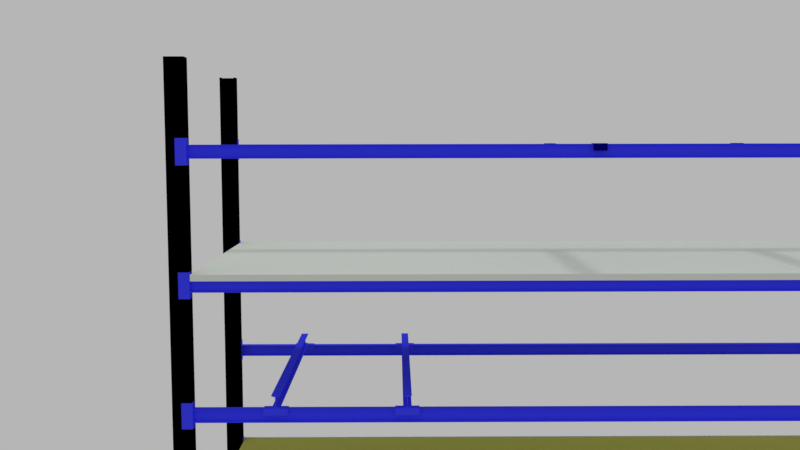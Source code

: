 # Source: PR350.blend  (saved by Blender 2.79.0; exported with 4.5.12 LTS)
import bpy
from mathutils import Matrix  # noqa: F401  (used for matrix-valued properties, if any)

bpy.ops.wm.read_factory_settings(use_empty=True)
scene = bpy.context.scene
scene.name = 'Scene'

# ---- collections
col_collection_1 = bpy.data.collections.new('Collection 1'); scene.collection.children.link(col_collection_1)
col_collection_3 = bpy.data.collections.new('Collection 3'); scene.collection.children.link(col_collection_3)

# ---- materials (node trees are filled in below, after node groups)
mat_material_000 = bpy.data.materials.new('Material.000')
mat_material_000.alpha_threshold = 0.0
mat_material_000.diffuse_color = (1.0, 1.0, 1.0, 1.0)
mat_material_000.roughness = 0.5
mat_material_000.line_color = (0.0, 0.0, 0.0, 1.0)
mat_material_007 = bpy.data.materials.new('Material.007')
mat_material_007.alpha_threshold = 0.0
mat_material_007.roughness = 0.5
mat_material_001 = bpy.data.materials.new('Material.001')
mat_material_001.alpha_threshold = 0.0
mat_material_001.roughness = 0.5
mat_material = bpy.data.materials.new('Material')
mat_material.alpha_threshold = 0.0
mat_material.roughness = 0.5
mat_material_002 = bpy.data.materials.new('Material.002')
mat_material_002.alpha_threshold = 0.0
mat_material_002.roughness = 0.5
mat_material_005 = bpy.data.materials.new('Material.005')
mat_material_005.alpha_threshold = 0.0
mat_material_005.roughness = 0.5
mat_material_003 = bpy.data.materials.new('Material.003')
mat_material_003.alpha_threshold = 0.0
mat_material_003.roughness = 0.5

# ---- material node trees
mat_material_000.use_nodes = True; mat_material_000.node_tree.nodes.clear()
_N = mat_material_000.node_tree.nodes; _L = mat_material_000.node_tree.links
n0 = _N.new('ShaderNodeOutputMaterial'); n0.name = 'Material Output'; n0.location = (300, 300)
n1 = _N.new('ShaderNodeBsdfDiffuse'); n1.name = 'Diffuse BSDF'; n1.location = (10, 300)
n1.inputs[0].default_value = (0.0, 0.0, 0.0, 1.0)
_L.new(n1.outputs[0], n0.inputs[0])
n0.is_active_output = True
mat_material_007.use_nodes = True; mat_material_007.node_tree.nodes.clear()
_N = mat_material_007.node_tree.nodes; _L = mat_material_007.node_tree.links
n0 = _N.new('ShaderNodeOutputMaterial'); n0.name = 'Material Output'; n0.location = (300, 300)
n1 = _N.new('ShaderNodeBsdfDiffuse'); n1.name = 'Diffuse BSDF'; n1.location = (10, 300)
n1.inputs[0].default_value = (0.3757, 0.3724, 0.07652, 1.0)
n1.inputs[1].default_value = 0.5
_L.new(n1.outputs[0], n0.inputs[0])
n0.is_active_output = True
mat_material_001.use_nodes = True; mat_material_001.node_tree.nodes.clear()
_N = mat_material_001.node_tree.nodes; _L = mat_material_001.node_tree.links
n0 = _N.new('ShaderNodeOutputMaterial'); n0.name = 'Material Output'; n0.location = (300, 300)
n1 = _N.new('ShaderNodeBsdfDiffuse'); n1.name = 'Diffuse BSDF'; n1.location = (10, 300)
n1.inputs[0].default_value = (0.7522, 0.7874, 0.718, 1.0)
_L.new(n1.outputs[0], n0.inputs[0])
n0.is_active_output = True
mat_material.use_nodes = True; mat_material.node_tree.nodes.clear()
_N = mat_material.node_tree.nodes; _L = mat_material.node_tree.links
n0 = _N.new('ShaderNodeOutputMaterial'); n0.name = 'Material Output'; n0.location = (300, 300)
n1 = _N.new('ShaderNodeBsdfDiffuse'); n1.name = 'Diffuse BSDF'; n1.location = (10, 300)
n1.inputs[0].default_value = (0.05179, 0.05772, 1.0, 1.0)
_L.new(n1.outputs[0], n0.inputs[0])
n0.is_active_output = True
mat_material_002.use_nodes = True; mat_material_002.node_tree.nodes.clear()
_N = mat_material_002.node_tree.nodes; _L = mat_material_002.node_tree.links
n0 = _N.new('ShaderNodeOutputMaterial'); n0.name = 'Material Output'; n0.location = (300, 300)
n1 = _N.new('ShaderNodeBsdfDiffuse'); n1.name = 'Diffuse BSDF'; n1.location = (10, 300)
n1.inputs[0].default_value = (0.001661, 0.0, 0.1845, 1.0)
_L.new(n1.outputs[0], n0.inputs[0])
n0.is_active_output = True
mat_material_005.use_nodes = True; mat_material_005.node_tree.nodes.clear()
_N = mat_material_005.node_tree.nodes; _L = mat_material_005.node_tree.links
n0 = _N.new('ShaderNodeOutputMaterial'); n0.name = 'Material Output'; n0.location = (300, 300)
n1 = _N.new('ShaderNodeBsdfDiffuse'); n1.name = 'Diffuse BSDF'; n1.location = (10, 300)
n1.inputs[0].default_value = (0.05179, 0.05772, 1.0, 1.0)
_L.new(n1.outputs[0], n0.inputs[0])
n0.is_active_output = True
mat_material_003.use_nodes = True; mat_material_003.node_tree.nodes.clear()
_N = mat_material_003.node_tree.nodes; _L = mat_material_003.node_tree.links
n0 = _N.new('ShaderNodeOutputMaterial'); n0.name = 'Material Output'; n0.location = (300, 300)
n1 = _N.new('ShaderNodeBsdfDiffuse'); n1.name = 'Diffuse BSDF'; n1.location = (10, 300)
n1.inputs[0].default_value = (0.05179, 0.05772, 1.0, 1.0)
_L.new(n1.outputs[0], n0.inputs[0])
n0.is_active_output = True

# ---- world
world_world = bpy.data.worlds.new('World'); scene.world = world_world
world_world.color = (0.4672, 0.4672, 0.4672)
world_world.use_sun_shadow = False
world_world.sun_shadow_jitter_overblur = 0.0
world_world.cycles.sampling_method = 'MANUAL'

# ---- cameras
cam_camera = bpy.data.cameras.new('Camera')
cam_camera.clip_end = 100.0
cam_camera.lens = 35.0
cam_camera.sensor_width = 32.0
cam_camera.sensor_height = 18.0
cam_camera.ortho_scale = 7.314
cam_camera.dof.focus_distance = 0.0

# ---- lights
light_lamp = bpy.data.lights.new('Lamp', 'SUN')
light_lamp.color = (0.7353, 0.7874, 0.7641)
light_lamp.transmission_factor = 0.0
light_lamp.cutoff_distance = 30.0
light_lamp.angle = 0.1993
light_lamp.energy = 1.0
light_lamp.shadow_buffer_clip_start = 1.001
light_lamp.shadow_soft_size = 0.1
light_lamp.shadow_cascade_max_distance = 1000.0

# ---- meshes
me_plane_003 = bpy.data.meshes.new('Plane.003')
me_plane_003.from_pydata([(-0.8738, -1.002, 0.0), (-0.2236, -1.002, 0.0), (-0.8738, 0.8752, 0.0), (-0.2236, 0.8752, 0.0), (-0.8738, 0.8752, 0.1), (-0.8738, -1.002, 0.1), (-0.2236, -1.002, 0.1), (-0.2236, 0.8752, 0.1), (-0.3236, -1.002, 0.0), (-0.3236, 0.8752, 0.0), (-0.3236, -1.002, 0.1), (-0.3236, 0.8752, 0.1), (-0.3236, -1.002, 0.4904), (-0.2236, -1.002, 0.4904), (-0.2236, 0.8752, 0.4904), (-0.3236, 0.8752, 0.4904)], [], [(8, 9, 3, 1), (6, 7, 14, 13), (9, 2, 4, 11), (8, 1, 6, 10), (1, 3, 7, 6), (2, 0, 5, 4), (0, 8, 10, 5), (3, 9, 11, 7), (5, 10, 11, 4), (0, 2, 9, 8), (12, 13, 14, 15), (7, 11, 15, 14), (11, 10, 12, 15), (10, 6, 13, 12)])
me_plane_003.use_remesh_preserve_volume = False
me_plane_003.use_remesh_preserve_attributes = False
me_plane_003.use_mirror_vertex_groups = False
me_plane_003.update()
me_cube_012 = bpy.data.meshes.new('Cube.012')
me_cube_012.from_pydata([(6.28, -2.356, -1.0), (14.95, -2.356, -1.0), (14.95, -3.47, -1.0), (6.28, -3.47, -1.0), (6.28, -2.356, 2.852), (14.95, -2.356, 2.852), (14.95, -3.47, 2.852), (6.28, -3.47, 2.852), (7.693, -2.356, -1.0), (7.693, -3.47, -1.0), (7.693, -2.356, 2.852), (7.693, -3.47, 2.852), (6.28, 7.264, 2.852), (6.28, 7.264, -1.0), (7.693, 7.264, 2.852), (7.693, 7.264, -1.0), (6.28, 8.425, -1.0), (6.28, 8.425, 2.852), (7.693, 8.425, 2.852), (14.95, 7.218, -1.0), (14.95, 7.218, -1.0), (14.87, 8.425, 2.852), (14.87, 7.264, 2.852), (7.693, 8.425, -1.0), (14.87, 8.425, -1.0), (179.3, -2.356, -1.0), (170.6, -2.356, -1.0), (170.6, -3.47, -1.0), (179.3, -3.47, -1.0), (179.3, -2.356, 2.852), (170.6, -2.356, 2.852), (170.6, -3.47, 2.852), (179.3, -3.47, 2.852), (177.8, -2.356, -1.0), (177.8, -3.47, -1.0), (177.8, -2.356, 2.852), (177.8, -3.47, 2.852), (179.3, 7.264, 2.852), (179.3, 7.264, -1.0), (177.8, 7.264, 2.852), (177.8, 7.264, -1.0), (179.3, 8.425, -1.0), (179.3, 8.425, 2.852), (177.8, 8.425, 2.852), (170.6, 7.218, -1.0), (170.6, 7.218, -1.0), (170.7, 8.425, 2.852), (170.7, 7.264, 2.852), (177.8, 8.425, -1.0), (170.7, 8.425, -1.0)], [(1, 19), (19, 20), (26, 44), (44, 45)], [(8, 1, 2, 9), (10, 11, 6, 5), (8, 10, 5, 1), (1, 5, 6, 2), (9, 11, 7, 3), (4, 0, 3, 7), (2, 6, 11, 9), (4, 7, 11, 10), (0, 8, 9, 3), (10, 8, 15, 14), (8, 0, 13, 15), (4, 10, 14, 12), (0, 4, 12, 13), (12, 17, 16, 13), (20, 15, 14, 22), (21, 24, 23, 18), (18, 23, 16, 17), (14, 22, 21, 18), (14, 18, 17, 12), (19, 15, 23, 24), (15, 13, 16, 23), (21, 22, 19, 24), (33, 34, 27, 26), (35, 30, 31, 36), (33, 26, 30, 35), (26, 27, 31, 30), (34, 28, 32, 36), (29, 32, 28, 25), (27, 34, 36, 31), (29, 35, 36, 32), (25, 28, 34, 33), (35, 39, 40, 33), (33, 40, 38, 25), (29, 37, 39, 35), (25, 38, 37, 29), (37, 38, 41, 42), (45, 47, 39, 40), (46, 43, 48, 49), (43, 42, 41, 48), (39, 43, 46, 47), (39, 37, 42, 43), (44, 49, 48, 40), (40, 48, 41, 38), (46, 49, 44, 47)])
_ca = me_cube_012.color_attributes.new('Col', 'BYTE_COLOR', 'CORNER')
_ca.data.foreach_set('color', [1.0, 1.0, 1.0, 1.0, 1.0, 1.0, 1.0, 1.0, 1.0, 1.0, 1.0, 1.0, 1.0, 1.0, 1.0, 1.0, 1.0, 1.0, 1.0, 1.0, 1.0, 1.0, 1.0, 1.0, 1.0, 1.0, 1.0, 1.0, 1.0, 1.0, 1.0, 1.0, 1.0, 1.0, 1.0, 1.0, 1.0, 1.0, 1.0, 1.0, 1.0, 1.0, 1.0, 1.0, 1.0, 1.0, 1.0, 1.0, 1.0, 1.0, 1.0, 1.0, 1.0, 1.0, 1.0, 1.0, 1.0, 1.0, 1.0, 1.0, 1.0, 1.0, 1.0, 1.0, 1.0, 1.0, 1.0, 1.0, 1.0, 1.0, 1.0, 1.0, 1.0, 1.0, 1.0, 1.0, 1.0, 1.0, 1.0, 1.0, 1.0, 1.0, 1.0, 1.0, 1.0, 1.0, 1.0, 1.0, 1.0, 1.0, 1.0, 1.0, 1.0, 1.0, 1.0, 1.0, 1.0, 1.0, 1.0, 1.0, 1.0, 1.0, 1.0, 1.0, 1.0, 1.0, 1.0, 1.0, 1.0, 1.0, 1.0, 1.0, 1.0, 1.0, 1.0, 1.0, 1.0, 1.0, 1.0, 1.0, 1.0, 1.0, 1.0, 1.0, 1.0, 1.0, 1.0, 1.0, 1.0, 1.0, 1.0, 1.0, 1.0, 1.0, 1.0, 1.0, 1.0, 1.0, 1.0, 1.0, 1.0, 1.0, 1.0, 1.0, 1.0, 1.0, 1.0, 1.0, 1.0, 1.0, 1.0, 1.0, 1.0, 1.0, 1.0, 1.0, 1.0, 1.0, 1.0, 1.0, 1.0, 1.0, 1.0, 1.0, 1.0, 1.0, 1.0, 1.0, 1.0, 1.0, 1.0, 1.0, 1.0, 1.0, 1.0, 1.0, 1.0, 1.0, 1.0, 1.0, 1.0, 1.0, 1.0, 1.0, 1.0, 1.0, 1.0, 1.0, 1.0, 1.0, 1.0, 1.0, 1.0, 1.0, 1.0, 1.0, 1.0, 1.0, 1.0, 1.0, 1.0, 1.0, 1.0, 1.0, 1.0, 1.0, 1.0, 1.0, 1.0, 1.0, 1.0, 1.0, 1.0, 1.0, 1.0, 1.0, 1.0, 1.0, 1.0, 1.0, 1.0, 1.0, 1.0, 1.0, 1.0, 1.0, 1.0, 1.0, 1.0, 1.0, 1.0, 1.0, 1.0, 1.0, 1.0, 1.0, 1.0, 1.0, 1.0, 1.0, 1.0, 1.0, 1.0, 1.0, 1.0, 1.0, 1.0, 1.0, 1.0, 1.0, 1.0, 1.0, 1.0, 1.0, 1.0, 1.0, 1.0, 1.0, 1.0, 1.0, 1.0, 1.0, 1.0, 1.0, 1.0, 1.0, 1.0, 1.0, 1.0, 1.0, 1.0, 1.0, 1.0, 1.0, 1.0, 1.0, 1.0, 1.0, 1.0, 1.0, 1.0, 1.0, 1.0, 1.0, 1.0, 1.0, 1.0, 1.0, 1.0, 1.0, 1.0, 1.0, 1.0, 1.0, 1.0, 1.0, 1.0, 1.0, 1.0, 1.0, 1.0, 1.0, 1.0, 1.0, 1.0, 1.0, 1.0, 1.0, 1.0, 1.0, 1.0, 1.0, 1.0, 1.0, 1.0, 1.0, 1.0, 1.0, 1.0, 1.0, 1.0, 1.0, 1.0, 1.0, 1.0, 1.0, 1.0, 1.0, 1.0, 1.0, 1.0, 1.0, 1.0, 1.0, 1.0, 1.0, 1.0, 1.0, 1.0, 1.0, 1.0, 1.0, 1.0, 1.0, 1.0, 1.0, 1.0, 1.0, 1.0, 1.0, 1.0, 1.0, 1.0, 1.0, 1.0, 1.0, 1.0, 1.0, 1.0, 1.0, 1.0, 1.0, 1.0, 1.0, 1.0, 1.0, 1.0, 1.0, 1.0, 1.0, 1.0, 1.0, 1.0, 1.0, 1.0, 1.0, 1.0, 1.0, 1.0, 1.0, 1.0, 1.0, 1.0, 1.0, 1.0, 1.0, 1.0, 1.0, 1.0, 1.0, 1.0, 1.0, 1.0, 1.0, 1.0, 1.0, 1.0, 1.0, 1.0, 1.0, 1.0, 1.0, 1.0, 1.0, 1.0, 1.0, 1.0, 1.0, 1.0, 1.0, 1.0, 1.0, 1.0, 1.0, 1.0, 1.0, 1.0, 1.0, 1.0, 1.0, 1.0, 1.0, 1.0, 1.0, 1.0, 1.0, 1.0, 1.0, 1.0, 1.0, 1.0, 1.0, 1.0, 1.0, 1.0, 1.0, 1.0, 1.0, 1.0, 1.0, 1.0, 1.0, 1.0, 1.0, 1.0, 1.0, 1.0, 1.0, 1.0, 1.0, 1.0, 1.0, 1.0, 1.0, 1.0, 1.0, 1.0, 1.0, 1.0, 1.0, 1.0, 1.0, 1.0, 1.0, 1.0, 1.0, 1.0, 1.0, 1.0, 1.0, 1.0, 1.0, 1.0, 1.0, 1.0, 1.0, 1.0, 1.0, 1.0, 1.0, 1.0, 1.0, 1.0, 1.0, 1.0, 1.0, 1.0, 1.0, 1.0, 1.0, 1.0, 1.0, 1.0, 1.0, 1.0, 1.0, 1.0, 1.0, 1.0, 1.0, 1.0, 1.0, 1.0, 1.0, 1.0, 1.0, 1.0, 1.0, 1.0, 1.0, 1.0, 1.0, 1.0, 1.0, 1.0, 1.0, 1.0, 1.0, 1.0, 1.0, 1.0, 1.0, 1.0, 1.0, 1.0, 1.0, 1.0, 1.0, 1.0, 1.0, 1.0, 1.0, 1.0, 1.0, 1.0, 1.0, 1.0, 1.0, 1.0, 1.0, 1.0, 1.0, 1.0, 1.0, 1.0, 1.0, 1.0, 1.0, 1.0, 1.0, 1.0, 1.0, 1.0, 1.0, 1.0, 1.0, 1.0, 1.0, 1.0, 1.0, 1.0, 1.0, 1.0, 1.0, 1.0, 1.0, 1.0, 1.0, 1.0, 1.0, 1.0, 1.0, 1.0, 1.0, 1.0, 1.0, 1.0, 1.0, 1.0, 1.0, 1.0, 1.0, 1.0, 1.0, 1.0, 1.0, 1.0, 1.0, 1.0, 1.0, 1.0, 1.0, 1.0, 1.0, 1.0, 1.0, 1.0, 1.0, 1.0, 1.0, 1.0, 1.0, 1.0, 1.0, 1.0, 1.0, 1.0, 1.0, 1.0, 1.0, 1.0, 1.0, 1.0, 1.0, 1.0, 1.0, 1.0, 1.0, 1.0, 1.0, 1.0, 1.0, 1.0, 1.0, 1.0, 1.0, 1.0, 1.0, 1.0, 1.0, 1.0, 1.0, 1.0, 1.0, 1.0, 1.0, 1.0, 1.0, 1.0, 1.0, 1.0, 1.0, 1.0, 1.0, 1.0, 1.0, 1.0, 1.0, 1.0, 1.0, 1.0, 1.0, 1.0, 1.0, 1.0, 1.0, 1.0, 1.0, 1.0, 1.0, 1.0, 1.0, 1.0, 1.0, 1.0, 1.0, 1.0, 1.0, 1.0, 1.0, 1.0, 1.0, 1.0, 1.0, 1.0, 1.0, 1.0, 1.0, 1.0, 1.0, 1.0, 1.0, 1.0, 1.0, 1.0, 1.0, 1.0, 1.0, 1.0, 1.0, 1.0, 1.0, 1.0, 1.0, 1.0, 1.0, 1.0, 1.0, 1.0, 1.0, 1.0, 1.0, 1.0, 1.0])
me_cube_012.materials.append(mat_material_000)
me_cube_012.use_remesh_preserve_volume = False
me_cube_012.use_remesh_preserve_attributes = False
me_cube_012.use_mirror_vertex_groups = False
me_cube_012.update()
me_cube_014 = bpy.data.meshes.new('Cube.014')
me_cube_014.from_pydata([(-1.0, -1.0, -1.0), (-1.0, -1.0, 1.0), (-1.0, 1.0, -1.0), (-1.0, 1.0, 1.0), (1.0, -1.0, -1.0), (1.0, -1.0, 1.0), (1.0, 1.0, -1.0), (1.0, 1.0, 1.0)], [], [(0, 1, 3, 2), (2, 3, 7, 6), (6, 7, 5, 4), (4, 5, 1, 0), (2, 6, 4, 0), (7, 3, 1, 5)])
me_cube_014.materials.append(mat_material_007)
me_cube_014.use_remesh_preserve_volume = False
me_cube_014.use_remesh_preserve_attributes = False
me_cube_014.use_mirror_vertex_groups = False
me_cube_014.update()
me_cube_016 = bpy.data.meshes.new('Cube.016')
me_cube_016.from_pydata([(-1.035, -1.003, -1.0), (-1.035, -1.003, 1.0), (-1.035, 0.9785, -1.0), (-1.035, 0.9785, 1.0), (1.035, -1.003, -1.0), (1.035, -1.003, 1.0), (1.035, 0.9785, -1.0), (1.035, 0.9785, 1.0), (1.045, 0.9785, 1.0), (1.045, 0.9785, -1.0), (1.045, -1.003, -1.0), (1.045, -1.003, 1.0), (1.035, -1.003, -2.35), (1.035, 0.9785, -2.35), (1.045, -1.003, -2.35), (1.045, 0.9785, -2.35), (-1.045, 0.9785, -1.0), (-1.045, -1.003, -1.0), (-1.045, -1.003, 1.0), (-1.045, 0.9785, 1.0), (-1.035, 0.9785, -2.35), (-1.035, -1.003, -2.35), (-1.045, 0.9785, -2.35), (-1.045, -1.003, -2.35)], [], [(2, 0, 21, 20), (2, 3, 7, 6), (5, 4, 10, 11), (4, 5, 1, 0), (2, 6, 4, 0), (7, 3, 1, 5), (9, 8, 11, 10), (9, 10, 14, 15), (7, 5, 11, 8), (6, 7, 8, 9), (12, 13, 15, 14), (4, 6, 13, 12), (6, 9, 15, 13), (10, 4, 12, 14), (17, 18, 19, 16), (3, 2, 16, 19), (0, 1, 18, 17), (1, 3, 19, 18), (20, 21, 23, 22), (16, 2, 20, 22), (0, 17, 23, 21), (17, 16, 22, 23)])
me_cube_016.materials.append(mat_material_001)
me_cube_016.use_remesh_preserve_volume = False
me_cube_016.use_remesh_preserve_attributes = False
me_cube_016.use_mirror_vertex_groups = False
me_cube_016.update()
me_cube_018 = bpy.data.meshes.new('Cube.018')
me_cube_018.from_pydata([(1.0, -54.13, -15.34), (1.0, 2242.0, -15.34), (-1.0, 2242.0, -20.49), (-1.0, -54.13, -20.49), (12.96, -54.13, -19.35), (12.96, 2242.0, -19.35), (12.96, -54.13, -20.49), (12.96, 2242.0, -20.49), (-1.0, -54.13, -15.34), (-1.0, 2242.0, -15.34), (1.0, 2242.0, -20.49), (1.0, -54.13, -20.49), (-12.96, -54.13, -19.35), (-12.96, 2242.0, -19.35), (-12.96, -54.13, -20.49), (-12.96, 2242.0, -20.49), (1.0, -54.13, 15.34), (1.0, 2242.0, 15.34), (-1.0, 2242.0, 20.49), (1.0, 2242.0, 20.49), (1.0, -54.13, 20.49), (12.96, -54.13, 19.35), (12.96, 2242.0, 19.35), (12.96, -54.13, 20.49), (12.96, 2242.0, 20.49), (-1.0, -54.13, 15.34), (-1.0, 2242.0, 15.34), (-1.0, -54.13, 20.49), (-12.96, -54.13, 19.35), (-12.96, 2242.0, 19.35), (-12.96, -54.13, 20.49), (-12.96, 2242.0, 20.49), (-1.0, 2242.0, -40.41), (12.96, 2242.0, -40.41), (1.0, 2242.0, -40.41), (-12.96, 2242.0, -40.41), (-1.0, 2242.0, 40.41), (1.0, 2242.0, 40.41), (12.96, 2242.0, 40.41), (-12.96, 2242.0, 40.41), (12.96, 2276.0, -19.35), (12.96, 2276.0, -20.49), (12.96, 2276.0, 19.35), (12.96, 2276.0, 20.49), (12.96, 2276.0, -40.41), (12.96, 2276.0, 40.41), (-1.0, -54.13, -40.41), (12.96, -54.13, -40.41), (1.0, -54.13, -40.41), (1.0, -54.13, 40.41), (12.96, -54.13, 40.41), (-1.0, -54.13, 40.41), (-12.96, -54.13, 40.41), (12.96, -93.98, -19.35), (12.96, -93.98, -20.49), (12.96, -93.98, 19.35), (12.96, -93.98, 20.49), (12.96, -93.98, -40.41), (12.96, -93.98, 40.41), (-12.96, -54.13, -40.41), (10.96, -93.98, -40.41), (-12.96, -56.12, -40.41), (-1.0, -56.12, -40.41), (1.0, -56.12, -40.41), (10.96, -56.12, -40.41), (10.96, -93.98, 40.41), (10.96, -56.12, 40.41), (-12.96, -56.12, 40.41), (10.96, 2276.0, -40.41), (10.96, 2244.0, -40.41), (-12.96, 2244.0, -40.41), (10.96, 2276.0, 40.41), (-12.96, 2244.0, 40.41), (10.96, 2244.0, 40.41), (-842.1, -54.13, -15.34), (-842.1, 2242.0, -15.34), (-840.1, 2242.0, -20.49), (-840.1, -54.13, -20.49), (-854.1, -54.13, -19.35), (-854.1, 2242.0, -19.35), (-854.1, -54.13, -20.49), (-854.1, 2242.0, -20.49), (-840.1, -54.13, -15.34), (-840.1, 2242.0, -15.34), (-842.1, 2242.0, -20.49), (-842.1, -54.13, -20.49), (-828.2, -54.13, -19.35), (-828.2, 2242.0, -19.35), (-828.2, -54.13, -20.49), (-828.2, 2242.0, -20.49), (-842.1, -54.13, 15.34), (-842.1, 2242.0, 15.34), (-840.1, 2242.0, 20.49), (-842.1, 2242.0, 20.49), (-842.1, -54.13, 20.49), (-854.1, -54.13, 19.35), (-854.1, 2242.0, 19.35), (-854.1, -54.13, 20.49), (-854.1, 2242.0, 20.49), (-840.1, -54.13, 15.34), (-840.1, 2242.0, 15.34), (-840.1, -54.13, 20.49), (-828.2, -54.13, 19.35), (-828.2, 2242.0, 19.35), (-828.2, -54.13, 20.49), (-828.2, 2242.0, 20.49), (-840.1, 2242.0, -40.41), (-854.1, 2242.0, -40.41), (-842.1, 2242.0, -40.41), (-828.2, 2242.0, -40.41), (-840.1, 2242.0, 40.41), (-842.1, 2242.0, 40.41), (-854.1, 2242.0, 40.41), (-828.2, 2242.0, 40.41), (-854.1, 2276.0, -19.35), (-854.1, 2276.0, -20.49), (-854.1, 2276.0, 19.35), (-854.1, 2276.0, 20.49), (-854.1, 2276.0, -40.41), (-854.1, 2276.0, 40.41), (-840.1, -54.13, -40.41), (-854.1, -54.13, -40.41), (-842.1, -54.13, -40.41), (-842.1, -54.13, 40.41), (-854.1, -54.13, 40.41), (-840.1, -54.13, 40.41), (-828.2, -54.13, 40.41), (-854.1, -93.98, -19.35), (-854.1, -93.98, -20.49), (-854.1, -93.98, 19.35), (-854.1, -93.98, 20.49), (-854.1, -93.98, -40.41), (-854.1, -93.98, 40.41), (-828.2, -54.13, -40.41), (-852.1, -93.98, -40.41), (-828.2, -56.12, -40.41), (-840.1, -56.12, -40.41), (-842.1, -56.12, -40.41), (-852.1, -56.12, -40.41), (-852.1, -93.98, 40.41), (-852.1, -56.12, 40.41), (-828.2, -56.12, 40.41), (-852.1, 2276.0, -40.41), (-852.1, 2244.0, -40.41), (-828.2, 2244.0, -40.41), (-852.1, 2276.0, 40.41), (-828.2, 2244.0, 40.41), (-852.1, 2244.0, 40.41)], [], [(9, 1, 10, 2), (5, 4, 6, 7), (10, 1, 5, 7), (0, 11, 6, 4), (9, 13, 12, 8), (13, 15, 14, 12), (2, 15, 13, 9), (7, 6, 11, 3, 14, 15, 2, 10), (8, 12, 14, 3), (21, 16, 17, 22), (22, 24, 23, 21), (19, 24, 22, 17), (29, 28, 30, 31), (18, 26, 29, 31), (25, 27, 30, 28), (16, 20, 27, 25, 8, 3, 11, 0), (1, 9, 26, 17), (19, 17, 26, 18), (16, 21, 23, 20), (29, 26, 25, 28), (9, 8, 25, 26), (17, 16, 0, 1), (4, 5, 1, 0), (1, 5, 22, 17), (29, 13, 9, 26), (2, 15, 35, 32), (7, 10, 34, 33), (10, 2, 32, 34), (18, 31, 30, 27, 20, 23, 24, 19), (31, 18, 36, 39), (19, 24, 38, 37), (18, 19, 37, 36), (22, 5, 40, 42), (7, 33, 44, 41), (22, 42, 43, 24), (38, 24, 43, 45), (40, 5, 7, 41), (11, 6, 47, 48), (46, 3, 11, 48), (20, 27, 51, 49), (27, 30, 52, 51), (23, 20, 49, 50), (0, 16, 21, 4), (25, 8, 12, 28), (55, 21, 23, 56), (47, 6, 54, 57), (23, 50, 58, 56), (4, 21, 55, 53), (4, 53, 54, 6), (59, 14, 3, 46), (61, 59, 46, 62), (48, 63, 62, 46), (47, 64, 63, 48), (64, 47, 57, 60), (54, 53, 55, 56, 58, 65, 60, 57), (64, 60, 65, 66), (62, 63, 64, 66, 67, 61), (28, 12, 14, 59, 61, 67, 52, 30), (50, 49, 51, 52, 67, 66), (50, 66, 65, 58), (44, 68, 71, 45, 43, 42, 40, 41), (13, 29, 31, 39, 72, 70, 35, 15), (32, 35, 70, 69, 33, 34), (33, 69, 68, 44), (37, 38, 73, 72, 39, 36), (38, 45, 71, 73), (69, 70, 72, 73), (69, 73, 71, 68), (83, 76, 84, 75), (79, 81, 80, 78), (84, 81, 79, 75), (74, 78, 80, 85), (83, 82, 86, 87), (87, 86, 88, 89), (76, 83, 87, 89), (81, 84, 76, 89, 88, 77, 85, 80), (82, 77, 88, 86), (95, 96, 91, 90), (96, 95, 97, 98), (93, 91, 96, 98), (103, 105, 104, 102), (92, 105, 103, 100), (99, 102, 104, 101), (90, 74, 85, 77, 82, 99, 101, 94), (75, 91, 100, 83), (93, 92, 100, 91), (90, 94, 97, 95), (103, 102, 99, 100), (83, 100, 99, 82), (91, 75, 74, 90), (78, 74, 75, 79), (75, 91, 96, 79), (103, 100, 83, 87), (76, 106, 109, 89), (81, 107, 108, 84), (84, 108, 106, 76), (92, 93, 98, 97, 94, 101, 104, 105), (105, 113, 110, 92), (93, 111, 112, 98), (92, 110, 111, 93), (96, 116, 114, 79), (81, 115, 118, 107), (96, 98, 117, 116), (112, 119, 117, 98), (114, 115, 81, 79), (85, 122, 121, 80), (120, 122, 85, 77), (94, 123, 125, 101), (101, 125, 126, 104), (97, 124, 123, 94), (74, 78, 95, 90), (99, 102, 86, 82), (129, 130, 97, 95), (121, 131, 128, 80), (97, 130, 132, 124), (78, 127, 129, 95), (78, 80, 128, 127), (133, 120, 77, 88), (135, 136, 120, 133), (122, 120, 136, 137), (121, 122, 137, 138), (138, 134, 131, 121), (128, 131, 134, 139, 132, 130, 129, 127), (138, 140, 139, 134), (136, 135, 141, 140, 138, 137), (102, 104, 126, 141, 135, 133, 88, 86), (124, 140, 141, 126, 125, 123), (124, 132, 139, 140), (118, 115, 114, 116, 117, 119, 145, 142), (87, 89, 109, 144, 146, 113, 105, 103), (106, 108, 107, 143, 144, 109), (107, 118, 142, 143), (111, 110, 113, 146, 147, 112), (112, 147, 145, 119), (143, 147, 146, 144), (143, 142, 145, 147)])
me_cube_018.materials.append(mat_material)
me_cube_018.use_remesh_preserve_volume = False
me_cube_018.use_remesh_preserve_attributes = False
me_cube_018.use_mirror_vertex_groups = False
me_cube_018.update()
me_cube_001 = bpy.data.meshes.new('Cube.001')
me_cube_001.from_pydata([(421.6, -1145.0, -15.34), (421.6, 1151.0, -15.34), (419.6, 1151.0, -20.49), (419.6, -1145.0, -20.49), (433.5, -1145.0, -19.35), (433.5, 1151.0, -19.35), (433.5, -1145.0, -20.49), (433.5, 1151.0, -20.49), (419.6, -1145.0, -15.34), (419.6, 1151.0, -15.34), (421.6, 1151.0, -20.49), (421.6, -1145.0, -20.49), (407.6, -1145.0, -19.35), (407.6, 1151.0, -19.35), (407.6, -1145.0, -20.49), (407.6, 1151.0, -20.49), (421.6, -1145.0, 15.34), (421.6, 1151.0, 15.34), (419.6, 1151.0, 20.49), (421.6, 1151.0, 20.49), (421.6, -1145.0, 20.49), (433.5, -1145.0, 19.35), (433.5, 1151.0, 19.35), (433.5, -1145.0, 20.49), (433.5, 1151.0, 20.49), (419.6, -1145.0, 15.34), (419.6, 1151.0, 15.34), (419.6, -1145.0, 20.49), (407.6, -1145.0, 19.35), (407.6, 1151.0, 19.35), (407.6, -1145.0, 20.49), (407.6, 1151.0, 20.49), (419.6, 1151.0, -40.41), (433.5, 1151.0, -40.41), (421.6, 1151.0, -40.41), (407.6, 1151.0, -40.41), (419.6, 1151.0, 40.41), (421.6, 1151.0, 40.41), (433.5, 1151.0, 40.41), (407.6, 1151.0, 40.41), (433.5, 1185.0, -19.35), (433.5, 1185.0, -20.49), (433.5, 1185.0, 19.35), (433.5, 1185.0, 20.49), (433.5, 1185.0, -40.41), (433.5, 1185.0, 40.41), (419.6, -1145.0, -40.41), (433.5, -1145.0, -40.41), (421.6, -1145.0, -40.41), (421.6, -1145.0, 40.41), (433.5, -1145.0, 40.41), (419.6, -1145.0, 40.41), (407.6, -1145.0, 40.41), (433.5, -1185.0, -19.35), (433.5, -1185.0, -20.49), (433.5, -1185.0, 19.35), (433.5, -1185.0, 20.49), (433.5, -1185.0, -40.41), (433.5, -1185.0, 40.41), (407.6, -1145.0, -40.41), (431.5, -1185.0, -40.41), (407.6, -1147.0, -40.41), (419.6, -1147.0, -40.41), (421.6, -1147.0, -40.41), (431.5, -1147.0, -40.41), (431.5, -1185.0, 40.41), (431.5, -1147.0, 40.41), (407.6, -1147.0, 40.41), (431.5, 1185.0, -40.41), (431.5, 1153.0, -40.41), (407.6, 1153.0, -40.41), (431.5, 1185.0, 40.41), (407.6, 1153.0, 40.41), (431.5, 1153.0, 40.41), (-421.6, -1145.0, -15.34), (-421.6, 1151.0, -15.34), (-419.6, 1151.0, -20.49), (-419.6, -1145.0, -20.49), (-433.5, -1145.0, -19.35), (-433.5, 1151.0, -19.35), (-433.5, -1145.0, -20.49), (-433.5, 1151.0, -20.49), (-419.6, -1145.0, -15.34), (-419.6, 1151.0, -15.34), (-421.6, 1151.0, -20.49), (-421.6, -1145.0, -20.49), (-407.6, -1145.0, -19.35), (-407.6, 1151.0, -19.35), (-407.6, -1145.0, -20.49), (-407.6, 1151.0, -20.49), (-421.6, -1145.0, 15.34), (-421.6, 1151.0, 15.34), (-419.6, 1151.0, 20.49), (-421.6, 1151.0, 20.49), (-421.6, -1145.0, 20.49), (-433.5, -1145.0, 19.35), (-433.5, 1151.0, 19.35), (-433.5, -1145.0, 20.49), (-433.5, 1151.0, 20.49), (-419.6, -1145.0, 15.34), (-419.6, 1151.0, 15.34), (-419.6, -1145.0, 20.49), (-407.6, -1145.0, 19.35), (-407.6, 1151.0, 19.35), (-407.6, -1145.0, 20.49), (-407.6, 1151.0, 20.49), (-419.6, 1151.0, -40.41), (-433.5, 1151.0, -40.41), (-421.6, 1151.0, -40.41), (-407.6, 1151.0, -40.41), (-419.6, 1151.0, 40.41), (-421.6, 1151.0, 40.41), (-433.5, 1151.0, 40.41), (-407.6, 1151.0, 40.41), (-433.5, 1185.0, -19.35), (-433.5, 1185.0, -20.49), (-433.5, 1185.0, 19.35), (-433.5, 1185.0, 20.49), (-433.5, 1185.0, -40.41), (-433.5, 1185.0, 40.41), (-419.6, -1145.0, -40.41), (-433.5, -1145.0, -40.41), (-421.6, -1145.0, -40.41), (-421.6, -1145.0, 40.41), (-433.5, -1145.0, 40.41), (-419.6, -1145.0, 40.41), (-407.6, -1145.0, 40.41), (-433.5, -1185.0, -19.35), (-433.5, -1185.0, -20.49), (-433.5, -1185.0, 19.35), (-433.5, -1185.0, 20.49), (-433.5, -1185.0, -40.41), (-433.5, -1185.0, 40.41), (-407.6, -1145.0, -40.41), (-431.5, -1185.0, -40.41), (-407.6, -1147.0, -40.41), (-419.6, -1147.0, -40.41), (-421.6, -1147.0, -40.41), (-431.5, -1147.0, -40.41), (-431.5, -1185.0, 40.41), (-431.5, -1147.0, 40.41), (-407.6, -1147.0, 40.41), (-431.5, 1185.0, -40.41), (-431.5, 1153.0, -40.41), (-407.6, 1153.0, -40.41), (-431.5, 1185.0, 40.41), (-407.6, 1153.0, 40.41), (-431.5, 1153.0, 40.41)], [], [(9, 1, 10, 2), (5, 4, 6, 7), (10, 1, 5, 7), (0, 11, 6, 4), (9, 13, 12, 8), (13, 15, 14, 12), (2, 15, 13, 9), (7, 6, 11, 3, 14, 15, 2, 10), (8, 12, 14, 3), (21, 16, 17, 22), (22, 24, 23, 21), (19, 24, 22, 17), (29, 28, 30, 31), (18, 26, 29, 31), (25, 27, 30, 28), (16, 20, 27, 25, 8, 3, 11, 0), (1, 9, 26, 17), (19, 17, 26, 18), (16, 21, 23, 20), (29, 26, 25, 28), (9, 8, 25, 26), (17, 16, 0, 1), (4, 5, 1, 0), (1, 5, 22, 17), (29, 13, 9, 26), (2, 15, 35, 32), (7, 10, 34, 33), (10, 2, 32, 34), (18, 31, 30, 27, 20, 23, 24, 19), (31, 18, 36, 39), (19, 24, 38, 37), (18, 19, 37, 36), (22, 5, 40, 42), (7, 33, 44, 41), (22, 42, 43, 24), (38, 24, 43, 45), (40, 5, 7, 41), (11, 6, 47, 48), (46, 3, 11, 48), (20, 27, 51, 49), (27, 30, 52, 51), (23, 20, 49, 50), (0, 16, 21, 4), (25, 8, 12, 28), (55, 21, 23, 56), (47, 6, 54, 57), (23, 50, 58, 56), (4, 21, 55, 53), (4, 53, 54, 6), (59, 14, 3, 46), (61, 59, 46, 62), (48, 63, 62, 46), (47, 64, 63, 48), (64, 47, 57, 60), (54, 53, 55, 56, 58, 65, 60, 57), (64, 60, 65, 66), (62, 63, 64, 66, 67, 61), (28, 12, 14, 59, 61, 67, 52, 30), (50, 49, 51, 52, 67, 66), (50, 66, 65, 58), (44, 68, 71, 45, 43, 42, 40, 41), (13, 29, 31, 39, 72, 70, 35, 15), (32, 35, 70, 69, 33, 34), (33, 69, 68, 44), (37, 38, 73, 72, 39, 36), (38, 45, 71, 73), (69, 70, 72, 73), (69, 73, 71, 68), (83, 76, 84, 75), (79, 81, 80, 78), (84, 81, 79, 75), (74, 78, 80, 85), (83, 82, 86, 87), (87, 86, 88, 89), (76, 83, 87, 89), (81, 84, 76, 89, 88, 77, 85, 80), (82, 77, 88, 86), (95, 96, 91, 90), (96, 95, 97, 98), (93, 91, 96, 98), (103, 105, 104, 102), (92, 105, 103, 100), (99, 102, 104, 101), (90, 74, 85, 77, 82, 99, 101, 94), (75, 91, 100, 83), (93, 92, 100, 91), (90, 94, 97, 95), (103, 102, 99, 100), (83, 100, 99, 82), (91, 75, 74, 90), (78, 74, 75, 79), (75, 91, 96, 79), (103, 100, 83, 87), (76, 106, 109, 89), (81, 107, 108, 84), (84, 108, 106, 76), (92, 93, 98, 97, 94, 101, 104, 105), (105, 113, 110, 92), (93, 111, 112, 98), (92, 110, 111, 93), (96, 116, 114, 79), (81, 115, 118, 107), (96, 98, 117, 116), (112, 119, 117, 98), (114, 115, 81, 79), (85, 122, 121, 80), (120, 122, 85, 77), (94, 123, 125, 101), (101, 125, 126, 104), (97, 124, 123, 94), (74, 78, 95, 90), (99, 102, 86, 82), (129, 130, 97, 95), (121, 131, 128, 80), (97, 130, 132, 124), (78, 127, 129, 95), (78, 80, 128, 127), (133, 120, 77, 88), (135, 136, 120, 133), (122, 120, 136, 137), (121, 122, 137, 138), (138, 134, 131, 121), (128, 131, 134, 139, 132, 130, 129, 127), (138, 140, 139, 134), (136, 135, 141, 140, 138, 137), (102, 104, 126, 141, 135, 133, 88, 86), (124, 140, 141, 126, 125, 123), (124, 132, 139, 140), (118, 115, 114, 116, 117, 119, 145, 142), (87, 89, 109, 144, 146, 113, 105, 103), (106, 108, 107, 143, 144, 109), (107, 118, 142, 143), (111, 110, 113, 146, 147, 112), (112, 147, 145, 119), (143, 147, 146, 144), (143, 142, 145, 147)])
me_cube_001.materials.append(mat_material)
me_cube_001.use_remesh_preserve_volume = False
me_cube_001.use_remesh_preserve_attributes = False
me_cube_001.use_mirror_vertex_groups = False
me_cube_001.update()
me_cube_002 = bpy.data.meshes.new('Cube.002')
me_cube_002.from_pydata([(1.0, -54.13, -15.34), (1.0, 2242.0, -15.34), (-1.0, 2242.0, -20.49), (-1.0, -54.13, -20.49), (12.96, -54.13, -19.35), (12.96, 2242.0, -19.35), (12.96, -54.13, -20.49), (12.96, 2242.0, -20.49), (-1.0, -54.13, -15.34), (-1.0, 2242.0, -15.34), (1.0, 2242.0, -20.49), (1.0, -54.13, -20.49), (-12.96, -54.13, -19.35), (-12.96, 2242.0, -19.35), (-12.96, -54.13, -20.49), (-12.96, 2242.0, -20.49), (1.0, -54.13, 15.34), (1.0, 2242.0, 15.34), (-1.0, 2242.0, 20.49), (1.0, 2242.0, 20.49), (1.0, -54.13, 20.49), (12.96, -54.13, 19.35), (12.96, 2242.0, 19.35), (12.96, -54.13, 20.49), (12.96, 2242.0, 20.49), (-1.0, -54.13, 15.34), (-1.0, 2242.0, 15.34), (-1.0, -54.13, 20.49), (-12.96, -54.13, 19.35), (-12.96, 2242.0, 19.35), (-12.96, -54.13, 20.49), (-12.96, 2242.0, 20.49), (-1.0, 2242.0, -40.41), (12.96, 2242.0, -40.41), (1.0, 2242.0, -40.41), (-12.96, 2242.0, -40.41), (-1.0, 2242.0, 40.41), (1.0, 2242.0, 40.41), (12.96, 2242.0, 40.41), (-12.96, 2242.0, 40.41), (12.96, 2276.0, -19.35), (12.96, 2276.0, -20.49), (12.96, 2276.0, 19.35), (12.96, 2276.0, 20.49), (12.96, 2276.0, -40.41), (12.96, 2276.0, 40.41), (-1.0, -54.13, -40.41), (12.96, -54.13, -40.41), (1.0, -54.13, -40.41), (1.0, -54.13, 40.41), (12.96, -54.13, 40.41), (-1.0, -54.13, 40.41), (-12.96, -54.13, 40.41), (12.96, -93.98, -19.35), (12.96, -93.98, -20.49), (12.96, -93.98, 19.35), (12.96, -93.98, 20.49), (12.96, -93.98, -40.41), (12.96, -93.98, 40.41), (-12.96, -54.13, -40.41), (10.96, -93.98, -40.41), (-12.96, -56.12, -40.41), (-1.0, -56.12, -40.41), (1.0, -56.12, -40.41), (10.96, -56.12, -40.41), (10.96, -93.98, 40.41), (10.96, -56.12, 40.41), (-12.96, -56.12, 40.41), (10.96, 2276.0, -40.41), (10.96, 2244.0, -40.41), (-12.96, 2244.0, -40.41), (10.96, 2276.0, 40.41), (-12.96, 2244.0, 40.41), (10.96, 2244.0, 40.41), (-842.1, -54.13, -15.34), (-842.1, 2242.0, -15.34), (-840.1, 2242.0, -20.49), (-840.1, -54.13, -20.49), (-854.1, -54.13, -19.35), (-854.1, 2242.0, -19.35), (-854.1, -54.13, -20.49), (-854.1, 2242.0, -20.49), (-840.1, -54.13, -15.34), (-840.1, 2242.0, -15.34), (-842.1, 2242.0, -20.49), (-842.1, -54.13, -20.49), (-828.2, -54.13, -19.35), (-828.2, 2242.0, -19.35), (-828.2, -54.13, -20.49), (-828.2, 2242.0, -20.49), (-842.1, -54.13, 15.34), (-842.1, 2242.0, 15.34), (-840.1, 2242.0, 20.49), (-842.1, 2242.0, 20.49), (-842.1, -54.13, 20.49), (-854.1, -54.13, 19.35), (-854.1, 2242.0, 19.35), (-854.1, -54.13, 20.49), (-854.1, 2242.0, 20.49), (-840.1, -54.13, 15.34), (-840.1, 2242.0, 15.34), (-840.1, -54.13, 20.49), (-828.2, -54.13, 19.35), (-828.2, 2242.0, 19.35), (-828.2, -54.13, 20.49), (-828.2, 2242.0, 20.49), (-840.1, 2242.0, -40.41), (-854.1, 2242.0, -40.41), (-842.1, 2242.0, -40.41), (-828.2, 2242.0, -40.41), (-840.1, 2242.0, 40.41), (-842.1, 2242.0, 40.41), (-854.1, 2242.0, 40.41), (-828.2, 2242.0, 40.41), (-854.1, 2276.0, -19.35), (-854.1, 2276.0, -20.49), (-854.1, 2276.0, 19.35), (-854.1, 2276.0, 20.49), (-854.1, 2276.0, -40.41), (-854.1, 2276.0, 40.41), (-840.1, -54.13, -40.41), (-854.1, -54.13, -40.41), (-842.1, -54.13, -40.41), (-842.1, -54.13, 40.41), (-854.1, -54.13, 40.41), (-840.1, -54.13, 40.41), (-828.2, -54.13, 40.41), (-854.1, -93.98, -19.35), (-854.1, -93.98, -20.49), (-854.1, -93.98, 19.35), (-854.1, -93.98, 20.49), (-854.1, -93.98, -40.41), (-854.1, -93.98, 40.41), (-828.2, -54.13, -40.41), (-852.1, -93.98, -40.41), (-828.2, -56.12, -40.41), (-840.1, -56.12, -40.41), (-842.1, -56.12, -40.41), (-852.1, -56.12, -40.41), (-852.1, -93.98, 40.41), (-852.1, -56.12, 40.41), (-828.2, -56.12, 40.41), (-852.1, 2276.0, -40.41), (-852.1, 2244.0, -40.41), (-828.2, 2244.0, -40.41), (-852.1, 2276.0, 40.41), (-828.2, 2244.0, 40.41), (-852.1, 2244.0, 40.41)], [], [(9, 1, 10, 2), (5, 4, 6, 7), (10, 1, 5, 7), (0, 11, 6, 4), (9, 13, 12, 8), (13, 15, 14, 12), (2, 15, 13, 9), (7, 6, 11, 3, 14, 15, 2, 10), (8, 12, 14, 3), (21, 16, 17, 22), (22, 24, 23, 21), (19, 24, 22, 17), (29, 28, 30, 31), (18, 26, 29, 31), (25, 27, 30, 28), (16, 20, 27, 25, 8, 3, 11, 0), (1, 9, 26, 17), (19, 17, 26, 18), (16, 21, 23, 20), (29, 26, 25, 28), (9, 8, 25, 26), (17, 16, 0, 1), (4, 5, 1, 0), (1, 5, 22, 17), (29, 13, 9, 26), (2, 15, 35, 32), (7, 10, 34, 33), (10, 2, 32, 34), (18, 31, 30, 27, 20, 23, 24, 19), (31, 18, 36, 39), (19, 24, 38, 37), (18, 19, 37, 36), (22, 5, 40, 42), (7, 33, 44, 41), (22, 42, 43, 24), (38, 24, 43, 45), (40, 5, 7, 41), (11, 6, 47, 48), (46, 3, 11, 48), (20, 27, 51, 49), (27, 30, 52, 51), (23, 20, 49, 50), (0, 16, 21, 4), (25, 8, 12, 28), (55, 21, 23, 56), (47, 6, 54, 57), (23, 50, 58, 56), (4, 21, 55, 53), (4, 53, 54, 6), (59, 14, 3, 46), (61, 59, 46, 62), (48, 63, 62, 46), (47, 64, 63, 48), (64, 47, 57, 60), (54, 53, 55, 56, 58, 65, 60, 57), (64, 60, 65, 66), (62, 63, 64, 66, 67, 61), (28, 12, 14, 59, 61, 67, 52, 30), (50, 49, 51, 52, 67, 66), (50, 66, 65, 58), (44, 68, 71, 45, 43, 42, 40, 41), (13, 29, 31, 39, 72, 70, 35, 15), (32, 35, 70, 69, 33, 34), (33, 69, 68, 44), (37, 38, 73, 72, 39, 36), (38, 45, 71, 73), (69, 70, 72, 73), (69, 73, 71, 68), (83, 76, 84, 75), (79, 81, 80, 78), (84, 81, 79, 75), (74, 78, 80, 85), (83, 82, 86, 87), (87, 86, 88, 89), (76, 83, 87, 89), (81, 84, 76, 89, 88, 77, 85, 80), (82, 77, 88, 86), (95, 96, 91, 90), (96, 95, 97, 98), (93, 91, 96, 98), (103, 105, 104, 102), (92, 105, 103, 100), (99, 102, 104, 101), (90, 74, 85, 77, 82, 99, 101, 94), (75, 91, 100, 83), (93, 92, 100, 91), (90, 94, 97, 95), (103, 102, 99, 100), (83, 100, 99, 82), (91, 75, 74, 90), (78, 74, 75, 79), (75, 91, 96, 79), (103, 100, 83, 87), (76, 106, 109, 89), (81, 107, 108, 84), (84, 108, 106, 76), (92, 93, 98, 97, 94, 101, 104, 105), (105, 113, 110, 92), (93, 111, 112, 98), (92, 110, 111, 93), (96, 116, 114, 79), (81, 115, 118, 107), (96, 98, 117, 116), (112, 119, 117, 98), (114, 115, 81, 79), (85, 122, 121, 80), (120, 122, 85, 77), (94, 123, 125, 101), (101, 125, 126, 104), (97, 124, 123, 94), (74, 78, 95, 90), (99, 102, 86, 82), (129, 130, 97, 95), (121, 131, 128, 80), (97, 130, 132, 124), (78, 127, 129, 95), (78, 80, 128, 127), (133, 120, 77, 88), (135, 136, 120, 133), (122, 120, 136, 137), (121, 122, 137, 138), (138, 134, 131, 121), (128, 131, 134, 139, 132, 130, 129, 127), (138, 140, 139, 134), (136, 135, 141, 140, 138, 137), (102, 104, 126, 141, 135, 133, 88, 86), (124, 140, 141, 126, 125, 123), (124, 132, 139, 140), (118, 115, 114, 116, 117, 119, 145, 142), (87, 89, 109, 144, 146, 113, 105, 103), (106, 108, 107, 143, 144, 109), (107, 118, 142, 143), (111, 110, 113, 146, 147, 112), (112, 147, 145, 119), (143, 147, 146, 144), (143, 142, 145, 147)])
me_cube_002.materials.append(mat_material)
me_cube_002.use_remesh_preserve_volume = False
me_cube_002.use_remesh_preserve_attributes = False
me_cube_002.use_mirror_vertex_groups = False
me_cube_002.update()
me_cube_000 = bpy.data.meshes.new('Cube.000')
me_cube_000.from_pydata([(1.0, -54.13, -15.34), (1.0, 2242.0, -15.34), (-1.0, 2242.0, -20.49), (-1.0, -54.13, -20.49), (12.96, -54.13, -19.35), (12.96, 2242.0, -19.35), (12.96, -54.13, -20.49), (12.96, 2242.0, -20.49), (-1.0, -54.13, -15.34), (-1.0, 2242.0, -15.34), (1.0, 2242.0, -20.49), (1.0, -54.13, -20.49), (-12.96, -54.13, -19.35), (-12.96, 2242.0, -19.35), (-12.96, -54.13, -20.49), (-12.96, 2242.0, -20.49), (1.0, -54.13, 15.34), (1.0, 2242.0, 15.34), (-1.0, 2242.0, 20.49), (1.0, 2242.0, 20.49), (1.0, -54.13, 20.49), (12.96, -54.13, 19.35), (12.96, 2242.0, 19.35), (12.96, -54.13, 20.49), (12.96, 2242.0, 20.49), (-1.0, -54.13, 15.34), (-1.0, 2242.0, 15.34), (-1.0, -54.13, 20.49), (-12.96, -54.13, 19.35), (-12.96, 2242.0, 19.35), (-12.96, -54.13, 20.49), (-12.96, 2242.0, 20.49), (-1.0, 2242.0, -40.41), (12.96, 2242.0, -40.41), (1.0, 2242.0, -40.41), (-12.96, 2242.0, -40.41), (-1.0, 2242.0, 40.41), (1.0, 2242.0, 40.41), (12.96, 2242.0, 40.41), (-12.96, 2242.0, 40.41), (12.96, 2276.0, -19.35), (12.96, 2276.0, -20.49), (12.96, 2276.0, 19.35), (12.96, 2276.0, 20.49), (12.96, 2276.0, -40.41), (12.96, 2276.0, 40.41), (-1.0, -54.13, -40.41), (12.96, -54.13, -40.41), (1.0, -54.13, -40.41), (1.0, -54.13, 40.41), (12.96, -54.13, 40.41), (-1.0, -54.13, 40.41), (-12.96, -54.13, 40.41), (12.96, -93.98, -19.35), (12.96, -93.98, -20.49), (12.96, -93.98, 19.35), (12.96, -93.98, 20.49), (12.96, -93.98, -40.41), (12.96, -93.98, 40.41), (-12.96, -54.13, -40.41), (10.96, -93.98, -40.41), (-12.96, -56.12, -40.41), (-1.0, -56.12, -40.41), (1.0, -56.12, -40.41), (10.96, -56.12, -40.41), (10.96, -93.98, 40.41), (10.96, -56.12, 40.41), (-12.96, -56.12, 40.41), (10.96, 2276.0, -40.41), (10.96, 2244.0, -40.41), (-12.96, 2244.0, -40.41), (10.96, 2276.0, 40.41), (-12.96, 2244.0, 40.41), (10.96, 2244.0, 40.41), (-842.1, -54.13, -15.34), (-842.1, 2242.0, -15.34), (-840.1, 2242.0, -20.49), (-840.1, -54.13, -20.49), (-854.1, -54.13, -19.35), (-854.1, 2242.0, -19.35), (-854.1, -54.13, -20.49), (-854.1, 2242.0, -20.49), (-840.1, -54.13, -15.34), (-840.1, 2242.0, -15.34), (-842.1, 2242.0, -20.49), (-842.1, -54.13, -20.49), (-828.2, -54.13, -19.35), (-828.2, 2242.0, -19.35), (-828.2, -54.13, -20.49), (-828.2, 2242.0, -20.49), (-842.1, -54.13, 15.34), (-842.1, 2242.0, 15.34), (-840.1, 2242.0, 20.49), (-842.1, 2242.0, 20.49), (-842.1, -54.13, 20.49), (-854.1, -54.13, 19.35), (-854.1, 2242.0, 19.35), (-854.1, -54.13, 20.49), (-854.1, 2242.0, 20.49), (-840.1, -54.13, 15.34), (-840.1, 2242.0, 15.34), (-840.1, -54.13, 20.49), (-828.2, -54.13, 19.35), (-828.2, 2242.0, 19.35), (-828.2, -54.13, 20.49), (-828.2, 2242.0, 20.49), (-840.1, 2242.0, -40.41), (-854.1, 2242.0, -40.41), (-842.1, 2242.0, -40.41), (-828.2, 2242.0, -40.41), (-840.1, 2242.0, 40.41), (-842.1, 2242.0, 40.41), (-854.1, 2242.0, 40.41), (-828.2, 2242.0, 40.41), (-854.1, 2276.0, -19.35), (-854.1, 2276.0, -20.49), (-854.1, 2276.0, 19.35), (-854.1, 2276.0, 20.49), (-854.1, 2276.0, -40.41), (-854.1, 2276.0, 40.41), (-840.1, -54.13, -40.41), (-854.1, -54.13, -40.41), (-842.1, -54.13, -40.41), (-842.1, -54.13, 40.41), (-854.1, -54.13, 40.41), (-840.1, -54.13, 40.41), (-828.2, -54.13, 40.41), (-854.1, -93.98, -19.35), (-854.1, -93.98, -20.49), (-854.1, -93.98, 19.35), (-854.1, -93.98, 20.49), (-854.1, -93.98, -40.41), (-854.1, -93.98, 40.41), (-828.2, -54.13, -40.41), (-852.1, -93.98, -40.41), (-828.2, -56.12, -40.41), (-840.1, -56.12, -40.41), (-842.1, -56.12, -40.41), (-852.1, -56.12, -40.41), (-852.1, -93.98, 40.41), (-852.1, -56.12, 40.41), (-828.2, -56.12, 40.41), (-852.1, 2276.0, -40.41), (-852.1, 2244.0, -40.41), (-828.2, 2244.0, -40.41), (-852.1, 2276.0, 40.41), (-828.2, 2244.0, 40.41), (-852.1, 2244.0, 40.41)], [], [(9, 1, 10, 2), (5, 4, 6, 7), (10, 1, 5, 7), (0, 11, 6, 4), (9, 13, 12, 8), (13, 15, 14, 12), (2, 15, 13, 9), (7, 6, 11, 3, 14, 15, 2, 10), (8, 12, 14, 3), (21, 16, 17, 22), (22, 24, 23, 21), (19, 24, 22, 17), (29, 28, 30, 31), (18, 26, 29, 31), (25, 27, 30, 28), (16, 20, 27, 25, 8, 3, 11, 0), (1, 9, 26, 17), (19, 17, 26, 18), (16, 21, 23, 20), (29, 26, 25, 28), (9, 8, 25, 26), (17, 16, 0, 1), (4, 5, 1, 0), (1, 5, 22, 17), (29, 13, 9, 26), (2, 15, 35, 32), (7, 10, 34, 33), (10, 2, 32, 34), (18, 31, 30, 27, 20, 23, 24, 19), (31, 18, 36, 39), (19, 24, 38, 37), (18, 19, 37, 36), (22, 5, 40, 42), (7, 33, 44, 41), (22, 42, 43, 24), (38, 24, 43, 45), (40, 5, 7, 41), (11, 6, 47, 48), (46, 3, 11, 48), (20, 27, 51, 49), (27, 30, 52, 51), (23, 20, 49, 50), (0, 16, 21, 4), (25, 8, 12, 28), (55, 21, 23, 56), (47, 6, 54, 57), (23, 50, 58, 56), (4, 21, 55, 53), (4, 53, 54, 6), (59, 14, 3, 46), (61, 59, 46, 62), (48, 63, 62, 46), (47, 64, 63, 48), (64, 47, 57, 60), (54, 53, 55, 56, 58, 65, 60, 57), (64, 60, 65, 66), (62, 63, 64, 66, 67, 61), (28, 12, 14, 59, 61, 67, 52, 30), (50, 49, 51, 52, 67, 66), (50, 66, 65, 58), (44, 68, 71, 45, 43, 42, 40, 41), (13, 29, 31, 39, 72, 70, 35, 15), (32, 35, 70, 69, 33, 34), (33, 69, 68, 44), (37, 38, 73, 72, 39, 36), (38, 45, 71, 73), (69, 70, 72, 73), (69, 73, 71, 68), (83, 76, 84, 75), (79, 81, 80, 78), (84, 81, 79, 75), (74, 78, 80, 85), (83, 82, 86, 87), (87, 86, 88, 89), (76, 83, 87, 89), (81, 84, 76, 89, 88, 77, 85, 80), (82, 77, 88, 86), (95, 96, 91, 90), (96, 95, 97, 98), (93, 91, 96, 98), (103, 105, 104, 102), (92, 105, 103, 100), (99, 102, 104, 101), (90, 74, 85, 77, 82, 99, 101, 94), (75, 91, 100, 83), (93, 92, 100, 91), (90, 94, 97, 95), (103, 102, 99, 100), (83, 100, 99, 82), (91, 75, 74, 90), (78, 74, 75, 79), (75, 91, 96, 79), (103, 100, 83, 87), (76, 106, 109, 89), (81, 107, 108, 84), (84, 108, 106, 76), (92, 93, 98, 97, 94, 101, 104, 105), (105, 113, 110, 92), (93, 111, 112, 98), (92, 110, 111, 93), (96, 116, 114, 79), (81, 115, 118, 107), (96, 98, 117, 116), (112, 119, 117, 98), (114, 115, 81, 79), (85, 122, 121, 80), (120, 122, 85, 77), (94, 123, 125, 101), (101, 125, 126, 104), (97, 124, 123, 94), (74, 78, 95, 90), (99, 102, 86, 82), (129, 130, 97, 95), (121, 131, 128, 80), (97, 130, 132, 124), (78, 127, 129, 95), (78, 80, 128, 127), (133, 120, 77, 88), (135, 136, 120, 133), (122, 120, 136, 137), (121, 122, 137, 138), (138, 134, 131, 121), (128, 131, 134, 139, 132, 130, 129, 127), (138, 140, 139, 134), (136, 135, 141, 140, 138, 137), (102, 104, 126, 141, 135, 133, 88, 86), (124, 140, 141, 126, 125, 123), (124, 132, 139, 140), (118, 115, 114, 116, 117, 119, 145, 142), (87, 89, 109, 144, 146, 113, 105, 103), (106, 108, 107, 143, 144, 109), (107, 118, 142, 143), (111, 110, 113, 146, 147, 112), (112, 147, 145, 119), (143, 147, 146, 144), (143, 142, 145, 147)])
me_cube_000.materials.append(mat_material)
me_cube_000.use_remesh_preserve_volume = False
me_cube_000.use_remesh_preserve_attributes = False
me_cube_000.use_mirror_vertex_groups = False
me_cube_000.update()
me_cube_003 = bpy.data.meshes.new('Cube.003')
me_cube_003.from_pydata([(1.0, -54.13, -15.34), (1.0, 2242.0, -15.34), (-1.0, 2242.0, -20.49), (-1.0, -54.13, -20.49), (12.96, -54.13, -19.35), (12.96, 2242.0, -19.35), (12.96, -54.13, -20.49), (12.96, 2242.0, -20.49), (-1.0, -54.13, -15.34), (-1.0, 2242.0, -15.34), (1.0, 2242.0, -20.49), (1.0, -54.13, -20.49), (-12.96, -54.13, -19.35), (-12.96, 2242.0, -19.35), (-12.96, -54.13, -20.49), (-12.96, 2242.0, -20.49), (1.0, -54.13, 15.34), (1.0, 2242.0, 15.34), (-1.0, 2242.0, 20.49), (1.0, 2242.0, 20.49), (1.0, -54.13, 20.49), (12.96, -54.13, 19.35), (12.96, 2242.0, 19.35), (12.96, -54.13, 20.49), (12.96, 2242.0, 20.49), (-1.0, -54.13, 15.34), (-1.0, 2242.0, 15.34), (-1.0, -54.13, 20.49), (-12.96, -54.13, 19.35), (-12.96, 2242.0, 19.35), (-12.96, -54.13, 20.49), (-12.96, 2242.0, 20.49), (-1.0, 2242.0, -40.41), (12.96, 2242.0, -40.41), (1.0, 2242.0, -40.41), (-12.96, 2242.0, -40.41), (-1.0, 2242.0, 40.41), (1.0, 2242.0, 40.41), (12.96, 2242.0, 40.41), (-12.96, 2242.0, 40.41), (12.96, 2276.0, -19.35), (12.96, 2276.0, -20.49), (12.96, 2276.0, 19.35), (12.96, 2276.0, 20.49), (12.96, 2276.0, -40.41), (12.96, 2276.0, 40.41), (-1.0, -54.13, -40.41), (12.96, -54.13, -40.41), (1.0, -54.13, -40.41), (1.0, -54.13, 40.41), (12.96, -54.13, 40.41), (-1.0, -54.13, 40.41), (-12.96, -54.13, 40.41), (12.96, -93.98, -19.35), (12.96, -93.98, -20.49), (12.96, -93.98, 19.35), (12.96, -93.98, 20.49), (12.96, -93.98, -40.41), (12.96, -93.98, 40.41), (-12.96, -54.13, -40.41), (10.96, -93.98, -40.41), (-12.96, -56.12, -40.41), (-1.0, -56.12, -40.41), (1.0, -56.12, -40.41), (10.96, -56.12, -40.41), (10.96, -93.98, 40.41), (10.96, -56.12, 40.41), (-12.96, -56.12, 40.41), (10.96, 2276.0, -40.41), (10.96, 2244.0, -40.41), (-12.96, 2244.0, -40.41), (10.96, 2276.0, 40.41), (-12.96, 2244.0, 40.41), (10.96, 2244.0, 40.41)], [], [(9, 1, 10, 2), (5, 4, 6, 7), (10, 1, 5, 7), (0, 11, 6, 4), (9, 13, 12, 8), (13, 15, 14, 12), (2, 15, 13, 9), (7, 6, 11, 3, 14, 15, 2, 10), (8, 12, 14, 3), (21, 16, 17, 22), (22, 24, 23, 21), (19, 24, 22, 17), (29, 28, 30, 31), (18, 26, 29, 31), (25, 27, 30, 28), (16, 20, 27, 25, 8, 3, 11, 0), (1, 9, 26, 17), (19, 17, 26, 18), (16, 21, 23, 20), (29, 26, 25, 28), (9, 8, 25, 26), (17, 16, 0, 1), (4, 5, 1, 0), (1, 5, 22, 17), (29, 13, 9, 26), (2, 15, 35, 32), (7, 10, 34, 33), (10, 2, 32, 34), (18, 31, 30, 27, 20, 23, 24, 19), (31, 18, 36, 39), (19, 24, 38, 37), (18, 19, 37, 36), (22, 5, 40, 42), (7, 33, 44, 41), (22, 42, 43, 24), (38, 24, 43, 45), (40, 5, 7, 41), (11, 6, 47, 48), (46, 3, 11, 48), (20, 27, 51, 49), (27, 30, 52, 51), (23, 20, 49, 50), (0, 16, 21, 4), (25, 8, 12, 28), (55, 21, 23, 56), (47, 6, 54, 57), (23, 50, 58, 56), (4, 21, 55, 53), (4, 53, 54, 6), (59, 14, 3, 46), (61, 59, 46, 62), (48, 63, 62, 46), (47, 64, 63, 48), (64, 47, 57, 60), (54, 53, 55, 56, 58, 65, 60, 57), (64, 60, 65, 66), (62, 63, 64, 66, 67, 61), (28, 12, 14, 59, 61, 67, 52, 30), (50, 49, 51, 52, 67, 66), (50, 66, 65, 58), (44, 68, 71, 45, 43, 42, 40, 41), (13, 29, 31, 39, 72, 70, 35, 15), (32, 35, 70, 69, 33, 34), (33, 69, 68, 44), (37, 38, 73, 72, 39, 36), (38, 45, 71, 73), (69, 70, 72, 73), (69, 73, 71, 68)])
me_cube_003.materials.append(mat_material)
me_cube_003.use_remesh_preserve_volume = False
me_cube_003.use_remesh_preserve_attributes = False
me_cube_003.use_mirror_vertex_groups = False
me_cube_003.update()
me_plane = bpy.data.meshes.new('Plane')
me_plane.from_pydata([(-1.0, -1.0, 0.0), (1.0, -1.0, 0.0), (-1.0, 1.0, 0.0), (1.0, 1.0, 0.0), (-1.153, 1.0, -0.09737), (1.153, -1.0, 0.0), (-1.0, 1.0, -0.09737), (-1.153, -1.0, 0.0), (-1.153, 1.0, 0.0), (-1.153, -1.0, -0.09737), (-1.0, -1.0, -0.09737), (1.0, -1.0, -0.09737), (1.0, 1.0, -0.09737), (-1.0, 1.0, -0.09737), (-1.0, -1.0, -0.09737), (-1.153, -1.0, -0.09737), (-1.153, 1.0, -0.09737), (1.153, 1.0, 0.0), (1.153, -1.0, -0.09737), (1.153, 1.0, -0.09737), (1.0, -1.0, -0.09737), (1.0, 1.0, -0.09737), (1.153, -1.0, -0.09737), (1.153, 1.0, -0.09737), (1.0, -1.0, -0.09737), (1.0, 1.0, -0.09737), (1.153, -1.0, -0.09737), (1.153, 1.0, -0.09737), (1.0, -1.0, -0.09737), (1.0, 1.0, -0.09737), (1.153, -1.0, -0.09737), (1.153, 1.0, -0.09737), (1.0, -1.0, -0.09737), (1.0, 1.0, -0.09737), (1.153, -1.0, -0.09737), (1.153, 1.0, -0.09737), (1.0, -1.0, -0.09737), (1.0, 1.0, -0.09737), (1.153, -1.0, -0.09737), (1.153, 1.0, -0.09737), (1.0, -1.0, -0.09737), (1.0, 1.0, -0.09737), (1.153, -1.0, -0.09737), (1.153, 1.0, -0.09737), (1.0, -1.0, -0.09737), (1.0, 1.0, -0.09737), (1.153, -1.0, -0.09737), (1.153, 1.0, -0.09737), (-1.153, -1.0, -1.071), (-1.153, 1.0, -1.071), (-1.0, -1.0, -1.071), (-1.0, 1.0, -1.071), (1.0, -1.0, -1.071), (1.0, 1.0, -1.071), (1.153, -1.0, -1.071), (1.153, 1.0, -1.071), (63.73, -1.0, -0.09737), (63.73, 1.0, -0.09737), (63.73, -1.0, -1.071), (63.73, 1.0, -1.071), (-1.0, 0.3333, 0.0), (-1.0, -0.3333, 0.0), (1.0, -0.3333, 0.0), (1.0, 0.3333, 0.0), (1.153, -0.3333, 0.0), (1.153, 0.3333, 0.0), (-1.153, -0.3333, 0.0), (-1.153, 0.3333, 0.0), (-1.153, -0.3333, -0.09737), (-1.153, 0.3333, -0.09737), (1.0, -0.3333, -0.09737), (1.0, 0.3333, -0.09737), (-1.0, -0.3333, -0.09737), (-1.0, 0.3333, -0.09737), (-1.0, -0.3333, -0.09737), (-1.0, 0.3333, -0.09737), (-1.153, -0.3333, -0.09737), (-1.153, 0.3333, -0.09737), (1.153, -0.3333, -0.09737), (1.153, 0.3333, -0.09737), (1.0, -0.3333, -0.09737), (1.0, 0.3333, -0.09737), (1.153, -0.3333, -0.09737), (1.153, 0.3333, -0.09737), (1.0, -0.3333, -0.09737), (1.0, 0.3333, -0.09737), (1.153, -0.3333, -0.09737), (1.153, 0.3333, -0.09737), (1.0, -0.3333, -0.09737), (1.0, 0.3333, -0.09737), (1.153, -0.3333, -0.09737), (1.153, 0.3333, -0.09737), (1.0, -0.3333, -0.09737), (1.0, 0.3333, -0.09737), (1.153, -0.3333, -0.09737), (1.153, 0.3333, -0.09737), (1.0, -0.3333, -0.09737), (1.0, 0.3333, -0.09737), (1.153, -0.3333, -0.09737), (1.153, 0.3333, -0.09737), (1.0, -0.3333, -0.09737), (1.0, 0.3333, -0.09737), (1.153, -0.3333, -0.09737), (1.153, 0.3333, -0.09737), (1.0, -0.3333, -0.09737), (1.0, 0.3333, -0.09737), (1.153, -0.1386, -0.09737), (1.153, 0.1386, -0.09737), (-1.153, -0.3333, -1.071), (-1.153, 0.3333, -1.071), (-1.0, -0.3333, -1.071), (-1.0, 0.3333, -1.071), (1.0, -0.3333, -1.071), (1.0, 0.3333, -1.071), (63.73, -0.1386, -0.09737), (63.73, 0.1386, -0.09737), (1.153, -0.1386, -0.2921), (1.153, 0.1386, -0.2921), (63.73, 0.1386, -1.071), (1.153, -0.1386, -1.071), (1.153, 0.1386, -1.071), (1.153, -0.1386, -1.071), (1.153, -0.1386, -0.8763), (1.153, -0.1386, -0.09737), (1.153, 0.1386, -0.8763), (63.73, -0.1386, -1.071), (63.57, -1.0, -1.071), (63.57, -1.0, -0.09737), (63.57, 1.0, -0.09737), (63.57, 1.0, -1.071), (63.57, 0.1386, -0.09737), (63.57, -0.1386, -0.09737), (63.57, 0.1386, -0.2921), (63.57, -0.1386, -0.2921), (63.57, -0.1386, -1.071), (63.57, 0.1386, -1.071), (63.57, -0.1386, -0.8763), (63.57, 0.1386, -0.8763), (63.57, -0.1386, -1.071), (63.73, 0.1386, 0.0), (63.73, 1.0, 0.0), (63.57, 1.0, 0.0), (63.73, -1.0, 0.0), (63.73, -0.1386, 0.0), (63.57, 0.1386, 0.0), (63.57, -0.1386, 0.0), (63.57, -1.0, 0.0), (63.73, 0.1386, -0.09737), (63.73, 1.0, -0.09737), (63.73, -1.0, -0.09737), (63.73, -0.1386, -0.09737), (63.73, -1.0, 0.0), (63.73, 0.1386, 0.0), (63.73, 1.0, 0.0), (63.73, -0.1386, 0.0), (65.72, 0.1386, -0.09737), (65.72, 1.0, -0.09737), (65.72, -1.0, -0.09737), (65.72, -0.1386, -0.09737), (65.72, -1.0, 0.0), (65.72, 0.1386, 0.0), (65.72, 1.0, 0.0), (65.72, -0.1386, 0.0), (65.88, 0.1386, -0.09737), (65.88, 1.0, -0.09737), (65.88, -1.0, -0.09737), (65.88, -0.1386, -0.09737), (65.88, -1.0, 0.0), (65.88, 0.1386, 0.0), (65.88, 1.0, 0.0), (65.88, -0.1386, 0.0), (65.72, 0.1386, -1.071), (65.72, 1.0, -1.071), (65.72, -1.0, -1.071), (65.72, -0.1386, -1.071), (65.88, 0.1386, -1.071), (65.88, 1.0, -1.071), (65.88, -1.0, -1.071), (65.88, -0.1386, -1.071)], [(119, 121), (106, 123)], [(60, 63, 3, 2), (61, 66, 7, 0), (74, 14, 10, 72), (62, 1, 5, 64), (77, 16, 4, 69), (8, 2, 13, 16), (2, 3, 12, 13), (0, 14, 11, 1), (14, 0, 7, 15), (72, 10, 50, 110), (66, 76, 15, 7), (14, 15, 9, 10), (64, 5, 18, 78), (12, 3, 17, 19), (71, 12, 21, 81), (1, 11, 18, 5), (82, 22, 26, 86), (18, 11, 20, 22), (78, 18, 22, 82), (12, 19, 23, 21), (25, 27, 31, 29), (21, 23, 27, 25), (81, 21, 25, 85), (22, 20, 24, 26), (30, 28, 32, 34), (85, 25, 29, 89), (26, 24, 28, 30), (86, 26, 30, 90), (33, 35, 39, 37), (90, 30, 34, 94), (29, 31, 35, 33), (89, 29, 33, 93), (37, 39, 43, 41), (93, 33, 37, 97), (34, 32, 36, 38), (94, 34, 38, 98), (42, 40, 44, 46), (97, 37, 41, 101), (38, 36, 40, 42), (98, 38, 42, 102), (10, 9, 48, 50), (102, 42, 46, 106), (41, 43, 47, 45), (101, 41, 45, 105), (16, 13, 6, 4), (109, 49, 51, 111), (45, 47, 55, 53), (105, 45, 53, 113), (69, 4, 49, 109), (4, 6, 51, 49), (46, 44, 52, 54), (127, 126, 58, 56), (129, 128, 57, 59), (142, 56, 149, 151), (128, 130, 144, 141), (138, 136, 137, 135), (9, 68, 108, 48), (68, 69, 109, 108), (44, 104, 112, 52), (48, 108, 110, 50), (108, 109, 111, 110), (40, 100, 104, 44), (100, 101, 105, 104), (43, 103, 107, 47), (103, 102, 106, 107), (39, 99, 103, 43), (99, 98, 102, 103), (36, 96, 100, 40), (96, 97, 101, 100), (35, 95, 99, 39), (95, 94, 98, 99), (32, 92, 96, 36), (92, 93, 97, 96), (28, 88, 92, 32), (88, 89, 93, 92), (31, 91, 95, 35), (91, 90, 94, 95), (27, 87, 91, 31), (87, 86, 90, 91), (24, 84, 88, 28), (84, 85, 89, 88), (20, 80, 84, 24), (80, 81, 85, 84), (19, 79, 83, 23), (79, 78, 82, 83), (23, 83, 87, 27), (83, 82, 86, 87), (11, 70, 80, 20), (70, 71, 81, 80), (17, 65, 79, 19), (65, 64, 78, 79), (8, 16, 77, 67), (67, 77, 76, 66), (6, 73, 111, 51), (73, 72, 110, 111), (15, 76, 68, 9), (76, 77, 69, 68), (3, 63, 65, 17), (63, 62, 64, 65), (13, 75, 73, 6), (75, 74, 72, 73), (2, 8, 67, 60), (60, 67, 66, 61), (0, 1, 62, 61), (61, 62, 63, 60), (130, 107, 117, 132), (107, 106, 116, 117), (119, 112, 113, 120), (52, 112, 119, 54), (113, 53, 55, 120), (126, 134, 125, 58), (135, 129, 59, 118), (135, 137, 124, 120), (122, 121, 120, 124), (105, 113, 112, 104), (122, 136, 138, 121), (124, 137, 136, 122), (120, 55, 129, 135), (54, 119, 134, 126), (130, 132, 133, 131), (117, 116, 133, 132), (106, 131, 133, 116), (47, 107, 130, 128), (106, 46, 127, 131), (55, 47, 128, 129), (46, 54, 126, 127), (134, 135, 118, 125), (127, 56, 142, 146), (115, 114, 56, 58, 125, 118, 59, 57), (145, 146, 142, 143), (141, 144, 139, 140), (139, 144, 145, 143), (131, 127, 146, 145), (140, 139, 152, 153), (143, 142, 151, 154), (130, 131, 145, 144), (57, 128, 141, 140), (152, 154, 162, 160), (148, 153, 161, 156), (149, 150, 158, 157), (139, 143, 154, 152), (56, 114, 150, 149), (57, 140, 153, 148), (115, 57, 148, 147), (114, 115, 147, 150), (157, 158, 174, 173), (158, 155, 171, 174), (162, 159, 167, 170), (153, 152, 160, 161), (151, 149, 157, 159), (147, 148, 156, 155), (154, 151, 159, 162), (150, 147, 155, 158), (165, 166, 170, 167), (163, 164, 169, 168), (166, 163, 168, 170), (156, 161, 169, 164), (160, 162, 170, 168), (161, 160, 168, 169), (159, 157, 165, 167), (164, 163, 175, 176), (173, 174, 178, 177), (174, 171, 175, 178), (171, 172, 176, 175), (156, 164, 176, 172), (163, 166, 178, 175), (165, 157, 173, 177), (166, 165, 177, 178), (155, 156, 172, 171)])
me_plane.materials.append(mat_material_002)
me_plane.use_remesh_preserve_volume = False
me_plane.use_remesh_preserve_attributes = False
me_plane.use_mirror_vertex_groups = False
me_plane.auto_texspace = False
me_plane.update()
me_cube_013 = bpy.data.meshes.new('Cube.013')
me_cube_013.from_pydata([(1.0, -200.1, -15.34), (1.0, 186.1, -15.34), (12.96, -200.1, -19.35), (12.96, 186.1, -19.35), (12.96, -200.1, -19.35), (12.96, -200.1, -19.35), (-1.0, -200.1, -15.34), (-1.0, 186.1, -15.34), (12.96, 186.1, -20.49), (12.96, -200.1, -20.49), (-12.96, -200.1, -19.35), (-12.96, 186.1, -19.35), (-12.96, -200.1, -20.49), (-12.96, 186.1, -20.49), (1.0, -200.1, 15.34), (1.0, 186.1, 15.34), (-1.0, 186.1, 20.49), (1.0, 186.1, 20.49), (12.96, -200.1, 19.35), (12.96, 186.1, 19.35), (12.96, -200.1, 20.49), (12.96, 186.1, 20.49), (-1.0, -200.1, 15.34), (-1.0, 186.1, 15.34), (-12.96, -200.1, 19.35), (-12.96, 186.1, 19.35), (-12.96, -200.1, 20.49), (-12.96, 186.1, 20.49), (12.96, -188.3, -19.35), (-1.0, -188.3, -15.34), (-12.96, -188.3, -19.35), (-12.96, -188.3, -20.49), (0.9998, -188.3, 15.34), (12.96, -188.3, 19.35), (12.96, -188.3, 20.49), (-12.96, -188.3, 19.35), (-12.96, -188.3, 20.49), (12.96, -188.3, -20.49), (-1.0, -188.3, 15.34), (0.9998, -188.3, -15.34), (36.87, -200.1, 19.35), (36.87, -200.1, 20.49), (36.87, -188.3, 19.35), (36.87, -188.3, 20.49), (-36.87, -200.1, 19.35), (-36.87, -200.1, 20.49), (-36.87, -188.3, 19.35), (-36.87, -188.3, 20.49), (12.96, -200.6, 19.35), (12.96, -200.6, 20.49), (-12.96, -200.6, 19.35), (-12.96, -200.6, 20.49), (36.87, -200.6, 19.35), (36.87, -200.6, 20.49), (-36.87, -200.6, 19.35), (-36.87, -200.6, 20.49), (36.87, -200.6, 40.41), (36.87, -200.1, 40.41), (12.96, -200.1, 40.41), (12.96, -200.6, 40.41), (-12.96, -200.1, 40.41), (-36.87, -200.1, 40.41), (-12.96, -200.6, 40.41), (-36.87, -200.6, 40.41), (-12.96, -187.7, 19.35), (-12.96, -187.7, 20.49), (12.96, -187.7, 20.49), (12.96, -187.7, 19.35), (36.87, -187.7, 20.49), (36.87, -187.7, 19.35), (-36.87, -187.7, 19.35), (-36.87, -187.7, 20.49), (12.96, -188.3, 40.41), (36.87, -188.3, 40.41), (-12.96, -188.3, 40.41), (-36.87, -188.3, 40.41), (12.96, -187.7, 40.41), (36.87, -187.7, 40.41), (-12.96, -187.7, 40.41), (-36.87, -187.7, 40.41), (12.96, 174.5, -19.35), (-1.0, 174.5, -15.34), (-12.96, 174.5, -19.35), (-12.96, 174.5, -20.49), (1.0, 174.5, 15.34), (12.96, 174.5, 19.35), (12.96, 174.5, 20.49), (-12.96, 174.5, 19.35), (-12.96, 174.5, 20.49), (-1.0, 174.5, 15.34), (12.96, 174.5, -20.49), (1.0, 174.5, -15.34), (36.87, 174.5, 19.35), (36.87, 186.1, 19.35), (36.87, 174.5, 20.49), (36.87, 186.1, 20.49), (-36.87, 174.5, 19.35), (-36.87, 186.1, 19.35), (-36.87, 174.5, 20.49), (-36.87, 186.1, 20.49), (1.0, 186.6, 20.49), (-1.0, 186.6, 20.49), (12.96, 186.6, 19.35), (12.96, 186.6, 20.49), (-12.96, 186.6, 19.35), (-12.96, 186.6, 20.49), (36.87, 186.6, 19.35), (36.87, 186.6, 20.49), (-36.87, 186.6, 19.35), (-36.87, 186.6, 20.49), (1.0, 186.1, 40.41), (-1.0, 186.1, 40.41), (12.96, 186.1, 40.41), (-36.87, 186.1, 40.41), (-36.87, 186.6, 40.41), (-12.96, 186.1, 40.41), (36.87, 186.1, 40.41), (1.0, 186.6, 40.41), (-1.0, 186.6, 40.41), (12.96, 186.6, 40.41), (-12.96, 186.6, 40.41), (36.87, 186.6, 40.41), (12.96, 174.0, 20.49), (12.96, 174.0, 19.35), (-12.96, 174.0, 19.35), (-12.96, 174.0, 20.49), (36.87, 174.0, 20.49), (36.87, 174.0, 19.35), (-36.87, 174.0, 19.35), (-36.87, 174.0, 20.49), (12.96, 174.5, 40.41), (36.87, 174.5, 40.41), (-36.87, 174.5, 40.41), (-12.96, 174.5, 40.41), (12.96, 174.0, 40.41), (36.87, 174.0, 40.41), (-36.87, 174.0, 40.41), (-12.96, 174.0, 40.41)], [(5, 4), (2, 5)], [(29, 30, 10, 6), (30, 31, 12, 10), (85, 84, 15, 19), (42, 33, 67, 69), (35, 24, 44, 46), (35, 38, 22, 24), (29, 6, 22, 38), (32, 14, 0, 39), (80, 3, 1, 91), (44, 24, 50, 54), (83, 13, 8, 90), (9, 2, 0, 6, 10, 12), (14, 22, 6, 0), (18, 24, 22, 14), (80, 90, 8, 3), (3, 8, 13, 11, 7, 1), (1, 7, 23, 15), (101, 105, 120, 118), (2, 9, 37, 28), (12, 31, 37, 9), (86, 88, 36, 34), (2, 28, 39, 0), (84, 32, 39, 91), (81, 29, 38, 89), (87, 89, 38, 35), (87, 35, 36, 88), (85, 86, 34, 33), (18, 14, 32, 33), (82, 83, 31, 30), (81, 82, 30, 29), (42, 43, 41, 40), (24, 18, 48, 50), (18, 33, 42, 40), (34, 20, 41, 43), (46, 44, 45, 47), (26, 36, 47, 45), (33, 34, 66, 67), (55, 51, 62, 63), (20, 34, 36, 26), (49, 51, 50, 48), (49, 48, 52, 53), (50, 51, 55, 54), (45, 44, 54, 55), (18, 40, 52, 48), (41, 20, 58, 57), (53, 41, 57, 56), (40, 41, 53, 52), (57, 58, 59, 56), (60, 61, 63, 62), (58, 60, 62, 59), (45, 55, 63, 61), (51, 49, 59, 62), (20, 26, 60, 58), (26, 45, 61, 60), (49, 53, 56, 59), (67, 66, 68, 69), (65, 64, 70, 71), (36, 65, 78, 74), (43, 42, 69, 68), (36, 35, 64, 65), (43, 68, 77, 73), (35, 46, 70, 64), (46, 47, 71, 70), (75, 74, 78, 79), (72, 73, 77, 76), (47, 36, 74, 75), (65, 71, 79, 78), (68, 66, 76, 77), (71, 47, 75, 79), (34, 43, 73, 72), (66, 34, 72, 76), (74, 72, 76, 78), (66, 65, 78, 76), (74, 36, 34, 72), (7, 11, 82, 81), (11, 13, 83, 82), (21, 86, 94, 95), (25, 87, 96, 97), (25, 23, 89, 87), (7, 81, 89, 23), (15, 84, 91, 1), (16, 27, 88, 86, 21, 17), (28, 37, 90, 80), (31, 83, 90, 37), (28, 80, 91, 39), (33, 32, 84, 85), (93, 95, 94, 92), (92, 94, 126, 127), (93, 19, 102, 106), (85, 19, 93, 92), (97, 96, 98, 99), (88, 27, 99, 98), (97, 99, 109, 108), (98, 96, 128, 129), (25, 19, 15, 23), (101, 100, 103, 102, 104, 105), (102, 103, 107, 106), (105, 104, 108, 109), (99, 27, 115, 113), (100, 101, 118, 117), (95, 93, 106, 107), (95, 107, 121, 116), (105, 109, 114, 120), (19, 25, 104, 102), (25, 97, 108, 104), (113, 115, 120, 114), (110, 112, 119, 117), (112, 116, 121, 119), (111, 110, 117, 118), (115, 111, 118, 120), (109, 99, 113, 114), (17, 21, 112, 110), (21, 95, 116, 112), (103, 100, 117, 119), (16, 17, 110, 111), (27, 16, 111, 115), (107, 103, 119, 121), (122, 123, 127, 126), (124, 125, 129, 128), (96, 87, 124, 128), (86, 85, 123, 122), (85, 92, 127, 123), (122, 126, 135, 134), (122, 134, 137, 125), (87, 88, 125, 124), (133, 132, 136, 137), (131, 130, 134, 135), (126, 94, 131, 135), (130, 133, 137, 134), (98, 129, 136, 132), (94, 86, 130, 131), (88, 98, 132, 133), (129, 125, 137, 136), (88, 133, 130, 86)])
me_cube_013.materials.append(mat_material_005)
me_cube_013.use_remesh_preserve_volume = False
me_cube_013.use_remesh_preserve_attributes = False
me_cube_013.use_mirror_vertex_groups = False
me_cube_013.update()
me_cube = bpy.data.meshes.new('Cube')
me_cube.from_pydata([(26.72, 4.214, 0.2858), (26.72, -1.0, 0.2858), (-1.0, -1.0, 0.2858), (-1.0, 4.214, 0.2858), (26.72, 4.214, 1.0), (26.72, -1.0, 1.0), (-1.0, -1.0, 1.0), (-1.0, 4.214, 1.0), (-1.0, -1.0, -6.143), (2.214, -1.0, -6.143), (-1.0, 4.214, -6.143), (-1.0, -1.0, -6.143), (-1.0, 4.214, -6.143), (2.214, 4.214, -6.143), (2.214, -1.0, 0.2858), (2.214, 4.214, 0.2858), (23.5, -1.0, 0.2858), (23.5, 4.214, 0.2858), (26.72, 4.214, -0.3571), (23.5, 4.214, -0.3571), (26.72, 17.07, 0.2858), (26.72, 11.86, 0.2858), (-1.0, 11.86, 0.2858), (-1.0, 17.07, 0.2858), (26.72, 17.07, 1.0), (26.72, 11.86, 1.0), (-1.0, 11.86, 1.0), (-1.0, 17.07, 1.0), (-1.0, 11.86, -6.143), (-1.0, 17.07, -6.143), (2.214, 17.07, 0.2858), (2.214, 11.86, 0.2858), (2.214, 11.86, -6.143), (2.214, 17.07, -6.143), (26.72, 11.86, 0.2858), (23.5, 11.86, 0.2858), (23.5, 17.07, 0.2858), (26.72, 17.07, -0.3571), (23.5, 17.07, -0.3571), (23.5, 11.86, -0.3571), (26.72, 11.86, -0.3571), (26.72, 29.93, 0.2858), (26.72, 24.72, 0.2858), (-1.0, 24.72, 0.2858), (-1.0, 29.93, 0.2858), (26.72, 29.93, 1.0), (26.72, 24.72, 1.0), (-1.0, 24.72, 1.0), (-1.0, 29.93, 1.0), (-1.0, 29.93, -6.143), (-1.0, 24.72, -6.143), (2.214, 29.93, -6.143), (2.214, 24.72, -6.143), (2.214, 29.93, -6.143), (-1.0, 29.93, 0.2858), (2.214, 29.93, 0.2858), (2.214, 24.72, 0.2858), (26.72, 29.93, -6.143), (26.72, 24.72, -6.143), (26.72, 24.72, -6.143), (23.5, 29.93, -6.143), (23.5, 24.72, -6.143), (23.5, 29.93, -6.143), (23.5, 29.93, 0.2858), (23.5, 24.72, -6.143), (23.5, 24.72, 0.2858), (26.72, 29.93, -0.3571), (23.5, 29.93, -0.3571), (23.5, 24.72, -0.3571), (26.72, 24.72, -0.3571), (26.72, 10.14, 0.2858), (26.72, 5.967, 0.2858), (-1.0, 5.967, 0.2858), (-1.0, 10.14, 0.2858), (26.72, 10.14, 1.0), (26.72, 5.967, 1.0), (-1.0, 5.967, 1.0), (-1.0, 10.14, 1.0), (26.72, 23.05, 0.2858), (26.72, 18.87, 0.2858), (-1.0, 18.87, 0.2858), (-1.0, 23.05, 0.2858), (26.72, 23.05, 1.0), (26.72, 18.87, 1.0), (-1.0, 18.87, 1.0), (-1.0, 23.05, 1.0), (-1.0, 24.72, -0.3571), (2.214, 29.93, -0.3571), (2.214, 24.72, -0.3571), (-1.0, 29.93, -0.3571), (-1.0, 11.86, -0.3571), (-1.0, 17.07, -0.3571), (2.214, 11.86, -0.3571), (2.214, 17.07, -0.3571), (-1.0, -1.0, -0.3571), (-1.0, 4.214, -0.3571), (2.214, -1.0, -0.3571), (2.214, 4.214, -0.3571), (2.214, 5.967, 0.2858), (2.214, 5.967, 0.2858), (-1.0, 10.14, 0.2858), (2.214, 10.14, 0.2858), (2.214, 18.87, 0.2858), (2.214, 23.05, 0.2858), (26.72, 10.14, 0.2858), (23.5, 10.14, 0.2858), (23.5, 5.967, 0.2858), (23.5, 18.87, 0.2858), (23.5, 23.05, 0.2858), (23.5, 29.93, -6.143), (26.72, 4.214, -6.148), (23.5, 4.214, -6.148), (26.72, -1.0, -6.143), (23.5, -1.0, -6.143), (26.72, 4.214, -6.143), (26.72, -1.0, -6.143), (23.5, -1.0, -6.143), (23.5, 4.214, -6.143), (26.72, 17.07, -6.143), (26.72, 11.86, -6.143), (26.72, 17.07, -6.143), (26.72, 11.86, -6.143), (23.5, 17.07, -6.143), (23.5, 11.86, -6.143), (14.39, 17.07, 0.2858), (14.39, 11.86, 0.2858), (14.39, 17.07, 1.0), (14.39, 11.86, 1.0), (11.4, 10.14, 0.2858), (11.4, 5.967, 0.2858), (11.4, 10.14, 1.0), (11.4, 5.967, 1.0), (14.39, 10.14, 0.2858), (14.39, 5.967, 0.2858), (14.39, 10.14, 1.0), (14.39, 5.967, 1.0), (11.4, 17.07, 0.2858), (11.4, 11.86, 0.2858), (11.4, 17.07, 1.0), (11.4, 11.86, 1.0), (14.39, -1.0, 0.2858), (14.39, 4.214, 0.2858), (11.4, 4.214, 0.2858), (11.4, -1.0, 0.2858), (11.4, 23.05, 0.2858), (11.4, 18.87, 0.2858), (11.4, 23.05, 1.0), (11.4, 18.87, 1.0), (14.39, 23.05, 0.2858), (14.39, 18.87, 0.2858), (14.39, 23.05, 1.0), (14.39, 18.87, 1.0), (14.39, 29.93, 0.2858), (14.39, 24.72, 0.2858), (11.4, 29.93, 0.2858), (11.4, 24.72, 0.2858), (14.39, 11.86, -6.143), (14.39, 17.07, -6.143), (14.39, 10.14, -6.143), (11.4, 10.14, -6.143), (14.39, 5.967, -6.143), (11.4, 5.967, -6.143), (11.4, 17.07, -6.143), (11.4, 11.86, -6.143), (11.4, -1.0, -6.143), (14.39, -1.0, -6.143), (14.39, 4.214, -6.143), (11.4, 4.214, -6.143), (14.39, 23.05, -6.143), (11.4, 23.05, -6.143), (14.39, 18.87, -6.143), (11.4, 18.87, -6.143), (11.4, 29.93, -6.143), (14.39, 29.93, -6.143), (11.4, 24.72, -6.143), (14.39, 24.72, -6.143)], [(2, 8), (8, 9), (3, 10), (21, 34), (44, 49), (49, 51), (51, 52), (51, 53), (44, 54), (42, 58), (57, 58), (58, 59), (57, 60), (59, 61), (60, 61), (60, 62), (61, 64), (72, 98), (15, 98), (98, 99), (73, 100), (70, 104), (62, 109), (112, 1), (16, 113), (37, 118)], [(4, 7, 6, 5), (0, 4, 5, 1), (2, 6, 7, 3), (4, 0, 3, 7), (8, 10, 12, 11), (12, 13, 9, 11), (94, 2, 3, 95), (96, 14, 2, 94), (97, 95, 3, 15), (97, 15, 14, 96), (140, 141, 17, 16), (17, 19, 18, 0), (136, 137, 22, 23), (138, 27, 26, 139), (20, 24, 25, 21), (137, 139, 26, 22), (22, 26, 27, 23), (138, 136, 23, 27), (29, 33, 32, 28), (90, 22, 23, 91), (93, 91, 23, 30), (92, 93, 30, 31), (90, 92, 31, 22), (38, 37, 20, 36), (35, 34, 40, 39), (45, 48, 47, 46), (41, 45, 46, 42), (42, 46, 47, 43), (43, 47, 48, 44), (45, 41, 44, 48), (88, 86, 50, 52), (86, 43, 54, 89), (87, 53, 49, 89), (87, 88, 52, 53), (50, 49, 53, 52), (66, 69, 59, 57), (67, 66, 57, 62), (67, 62, 64, 68), (69, 68, 64, 59), (59, 64, 62, 57), (42, 65, 68, 69), (63, 67, 68, 65), (63, 41, 66, 67), (41, 42, 69, 66), (128, 129, 72, 73), (130, 77, 76, 131), (70, 74, 75, 71), (129, 131, 76, 72), (72, 76, 77, 73), (130, 128, 73, 77), (144, 145, 80, 81), (146, 85, 84, 147), (78, 82, 83, 79), (145, 147, 84, 80), (80, 84, 85, 81), (146, 144, 81, 85), (55, 56, 88, 87), (55, 87, 89, 54), (50, 86, 89, 49), (56, 43, 86, 88), (28, 32, 92, 90), (32, 33, 93, 92), (33, 29, 91, 93), (28, 90, 91, 29), (13, 97, 96, 9), (13, 12, 95, 97), (9, 96, 94, 11), (11, 94, 95, 12), (23, 43, 86, 91), (71, 0, 18, 40, 34, 70), (79, 20, 37, 69, 42, 78), (3, 22, 90, 95), (15, 3, 72, 99), (31, 101, 100, 22), (93, 88, 56, 103, 102, 30), (30, 23, 80, 102), (56, 103, 81, 43), (91, 86, 88, 93), (39, 19, 17, 106, 105, 35), (17, 0, 71, 106), (35, 105, 104, 34), (19, 39, 40, 18), (36, 20, 79, 107), (69, 37, 38, 68), (153, 152, 63, 65), (5, 6, 2, 16, 1), (19, 18, 110, 111), (16, 116, 115, 1), (0, 1, 115, 114), (16, 17, 117, 116), (20, 21, 119, 118), (111, 110, 115, 116), (118, 119, 121, 120), (120, 121, 123, 122), (21, 40, 39, 123, 121, 119), (31, 15, 97, 92), (92, 97, 95, 90), (122, 123, 39, 38), (38, 37, 120, 122), (36, 107, 108, 65, 68, 38), (35, 36, 38, 39), (65, 42, 78, 108), (24, 20, 124, 126), (21, 25, 127, 125), (24, 126, 127, 25), (20, 21, 125, 124), (134, 132, 128, 130), (133, 135, 131, 129), (134, 130, 131, 135), (145, 144, 169, 171), (70, 71, 133, 132), (74, 134, 135, 75), (71, 75, 135, 133), (74, 70, 132, 134), (126, 124, 136, 138), (125, 127, 139, 137), (126, 138, 139, 127), (129, 128, 159, 161), (143, 142, 167, 164), (14, 15, 142, 143), (150, 148, 144, 146), (149, 151, 147, 145), (150, 146, 147, 151), (155, 154, 172, 174), (78, 79, 149, 148), (82, 150, 151, 83), (79, 83, 151, 149), (82, 78, 148, 150), (124, 125, 156, 157), (56, 55, 154, 155), (158, 160, 161, 159), (157, 156, 163, 162), (164, 167, 166, 165), (168, 170, 171, 169), (174, 172, 173, 175), (128, 132, 158, 159), (144, 148, 168, 169), (137, 136, 162, 163), (133, 129, 161, 160), (136, 124, 157, 162), (149, 145, 171, 170), (154, 152, 173, 172), (140, 143, 164, 165), (125, 137, 163, 156), (153, 155, 174, 175), (152, 153, 175, 173), (141, 140, 165, 166), (132, 133, 160, 158), (142, 141, 166, 167), (148, 149, 170, 168)])
me_cube.materials.append(mat_material_007)
me_cube.use_remesh_preserve_volume = False
me_cube.use_remesh_preserve_attributes = False
me_cube.use_mirror_vertex_groups = False
me_cube.auto_texspace = False
me_cube.update()
me_plane_004 = bpy.data.meshes.new('Plane.004')
me_plane_004.from_pydata([(-0.8738, -1.053, 0.0), (-0.2236, -1.053, 0.0), (-0.8738, 0.824, 0.0), (-0.2236, 0.824, 0.0), (-0.8738, 0.824, 0.1), (-0.8738, -1.053, 0.1), (-0.2236, -1.053, 0.1), (-0.2236, 0.824, 0.1), (-0.3236, -1.053, 0.0), (-0.3236, 0.824, 0.0), (-0.3236, -1.053, 0.1), (-0.3236, 0.824, 0.1), (-0.3236, -1.053, 0.4904), (-0.2236, -1.053, 0.4904), (-0.2236, 0.824, 0.4904), (-0.3236, 0.824, 0.4904)], [], [(8, 9, 3, 1), (6, 7, 14, 13), (9, 2, 4, 11), (8, 1, 6, 10), (1, 3, 7, 6), (2, 0, 5, 4), (0, 8, 10, 5), (3, 9, 11, 7), (5, 10, 11, 4), (0, 2, 9, 8), (12, 13, 14, 15), (7, 11, 15, 14), (11, 10, 12, 15), (10, 6, 13, 12)])
me_plane_004.use_remesh_preserve_volume = False
me_plane_004.use_remesh_preserve_attributes = False
me_plane_004.use_mirror_vertex_groups = False
me_plane_004.update()
me_cube_004 = bpy.data.meshes.new('Cube.004')
me_cube_004.from_pydata([(6.28, -2.356, -1.0), (14.95, -2.356, -1.0), (14.95, -3.47, -1.0), (6.28, -3.47, -1.0), (6.28, -2.356, 2.852), (14.95, -2.356, 2.852), (14.95, -3.47, 2.852), (6.28, -3.47, 2.852), (7.693, -2.356, -1.0), (7.693, -3.47, -1.0), (7.693, -2.356, 2.852), (7.693, -3.47, 2.852), (6.28, 7.264, 2.852), (6.28, 7.264, -1.0), (7.693, 7.264, 2.852), (7.693, 7.264, -1.0), (6.28, 8.425, -1.0), (6.28, 8.425, 2.852), (7.693, 8.425, 2.852), (14.95, 7.218, -1.0), (14.95, 7.218, -1.0), (14.87, 8.425, 2.852), (14.87, 7.264, 2.852), (7.693, 8.425, -1.0), (14.87, 8.425, -1.0), (179.3, -2.356, -1.0), (170.6, -2.356, -1.0), (170.6, -3.47, -1.0), (179.3, -3.47, -1.0), (179.3, -2.356, 2.852), (170.6, -2.356, 2.852), (170.6, -3.47, 2.852), (179.3, -3.47, 2.852), (177.8, -2.356, -1.0), (177.8, -3.47, -1.0), (177.8, -2.356, 2.852), (177.8, -3.47, 2.852), (179.3, 7.264, 2.852), (179.3, 7.264, -1.0), (177.8, 7.264, 2.852), (177.8, 7.264, -1.0), (179.3, 8.425, -1.0), (179.3, 8.425, 2.852), (177.8, 8.425, 2.852), (170.6, 7.218, -1.0), (170.6, 7.218, -1.0), (170.7, 8.425, 2.852), (170.7, 7.264, 2.852), (177.8, 8.425, -1.0), (170.7, 8.425, -1.0)], [(1, 19), (19, 20), (26, 44), (44, 45)], [(8, 1, 2, 9), (10, 11, 6, 5), (8, 10, 5, 1), (1, 5, 6, 2), (9, 11, 7, 3), (4, 0, 3, 7), (2, 6, 11, 9), (4, 7, 11, 10), (0, 8, 9, 3), (10, 8, 15, 14), (8, 0, 13, 15), (4, 10, 14, 12), (0, 4, 12, 13), (12, 17, 16, 13), (20, 15, 14, 22), (21, 24, 23, 18), (18, 23, 16, 17), (14, 22, 21, 18), (14, 18, 17, 12), (19, 15, 23, 24), (15, 13, 16, 23), (21, 22, 19, 24), (33, 34, 27, 26), (35, 30, 31, 36), (33, 26, 30, 35), (26, 27, 31, 30), (34, 28, 32, 36), (29, 32, 28, 25), (27, 34, 36, 31), (29, 35, 36, 32), (25, 28, 34, 33), (35, 39, 40, 33), (33, 40, 38, 25), (29, 37, 39, 35), (25, 38, 37, 29), (37, 38, 41, 42), (45, 47, 39, 40), (46, 43, 48, 49), (43, 42, 41, 48), (39, 43, 46, 47), (39, 37, 42, 43), (44, 49, 48, 40), (40, 48, 41, 38), (46, 49, 44, 47)])
_ca = me_cube_004.color_attributes.new('Col', 'BYTE_COLOR', 'CORNER')
_ca.data.foreach_set('color', [1.0, 1.0, 1.0, 1.0, 1.0, 1.0, 1.0, 1.0, 1.0, 1.0, 1.0, 1.0, 1.0, 1.0, 1.0, 1.0, 1.0, 1.0, 1.0, 1.0, 1.0, 1.0, 1.0, 1.0, 1.0, 1.0, 1.0, 1.0, 1.0, 1.0, 1.0, 1.0, 1.0, 1.0, 1.0, 1.0, 1.0, 1.0, 1.0, 1.0, 1.0, 1.0, 1.0, 1.0, 1.0, 1.0, 1.0, 1.0, 1.0, 1.0, 1.0, 1.0, 1.0, 1.0, 1.0, 1.0, 1.0, 1.0, 1.0, 1.0, 1.0, 1.0, 1.0, 1.0, 1.0, 1.0, 1.0, 1.0, 1.0, 1.0, 1.0, 1.0, 1.0, 1.0, 1.0, 1.0, 1.0, 1.0, 1.0, 1.0, 1.0, 1.0, 1.0, 1.0, 1.0, 1.0, 1.0, 1.0, 1.0, 1.0, 1.0, 1.0, 1.0, 1.0, 1.0, 1.0, 1.0, 1.0, 1.0, 1.0, 1.0, 1.0, 1.0, 1.0, 1.0, 1.0, 1.0, 1.0, 1.0, 1.0, 1.0, 1.0, 1.0, 1.0, 1.0, 1.0, 1.0, 1.0, 1.0, 1.0, 1.0, 1.0, 1.0, 1.0, 1.0, 1.0, 1.0, 1.0, 1.0, 1.0, 1.0, 1.0, 1.0, 1.0, 1.0, 1.0, 1.0, 1.0, 1.0, 1.0, 1.0, 1.0, 1.0, 1.0, 1.0, 1.0, 1.0, 1.0, 1.0, 1.0, 1.0, 1.0, 1.0, 1.0, 1.0, 1.0, 1.0, 1.0, 1.0, 1.0, 1.0, 1.0, 1.0, 1.0, 1.0, 1.0, 1.0, 1.0, 1.0, 1.0, 1.0, 1.0, 1.0, 1.0, 1.0, 1.0, 1.0, 1.0, 1.0, 1.0, 1.0, 1.0, 1.0, 1.0, 1.0, 1.0, 1.0, 1.0, 1.0, 1.0, 1.0, 1.0, 1.0, 1.0, 1.0, 1.0, 1.0, 1.0, 1.0, 1.0, 1.0, 1.0, 1.0, 1.0, 1.0, 1.0, 1.0, 1.0, 1.0, 1.0, 1.0, 1.0, 1.0, 1.0, 1.0, 1.0, 1.0, 1.0, 1.0, 1.0, 1.0, 1.0, 1.0, 1.0, 1.0, 1.0, 1.0, 1.0, 1.0, 1.0, 1.0, 1.0, 1.0, 1.0, 1.0, 1.0, 1.0, 1.0, 1.0, 1.0, 1.0, 1.0, 1.0, 1.0, 1.0, 1.0, 1.0, 1.0, 1.0, 1.0, 1.0, 1.0, 1.0, 1.0, 1.0, 1.0, 1.0, 1.0, 1.0, 1.0, 1.0, 1.0, 1.0, 1.0, 1.0, 1.0, 1.0, 1.0, 1.0, 1.0, 1.0, 1.0, 1.0, 1.0, 1.0, 1.0, 1.0, 1.0, 1.0, 1.0, 1.0, 1.0, 1.0, 1.0, 1.0, 1.0, 1.0, 1.0, 1.0, 1.0, 1.0, 1.0, 1.0, 1.0, 1.0, 1.0, 1.0, 1.0, 1.0, 1.0, 1.0, 1.0, 1.0, 1.0, 1.0, 1.0, 1.0, 1.0, 1.0, 1.0, 1.0, 1.0, 1.0, 1.0, 1.0, 1.0, 1.0, 1.0, 1.0, 1.0, 1.0, 1.0, 1.0, 1.0, 1.0, 1.0, 1.0, 1.0, 1.0, 1.0, 1.0, 1.0, 1.0, 1.0, 1.0, 1.0, 1.0, 1.0, 1.0, 1.0, 1.0, 1.0, 1.0, 1.0, 1.0, 1.0, 1.0, 1.0, 1.0, 1.0, 1.0, 1.0, 1.0, 1.0, 1.0, 1.0, 1.0, 1.0, 1.0, 1.0, 1.0, 1.0, 1.0, 1.0, 1.0, 1.0, 1.0, 1.0, 1.0, 1.0, 1.0, 1.0, 1.0, 1.0, 1.0, 1.0, 1.0, 1.0, 1.0, 1.0, 1.0, 1.0, 1.0, 1.0, 1.0, 1.0, 1.0, 1.0, 1.0, 1.0, 1.0, 1.0, 1.0, 1.0, 1.0, 1.0, 1.0, 1.0, 1.0, 1.0, 1.0, 1.0, 1.0, 1.0, 1.0, 1.0, 1.0, 1.0, 1.0, 1.0, 1.0, 1.0, 1.0, 1.0, 1.0, 1.0, 1.0, 1.0, 1.0, 1.0, 1.0, 1.0, 1.0, 1.0, 1.0, 1.0, 1.0, 1.0, 1.0, 1.0, 1.0, 1.0, 1.0, 1.0, 1.0, 1.0, 1.0, 1.0, 1.0, 1.0, 1.0, 1.0, 1.0, 1.0, 1.0, 1.0, 1.0, 1.0, 1.0, 1.0, 1.0, 1.0, 1.0, 1.0, 1.0, 1.0, 1.0, 1.0, 1.0, 1.0, 1.0, 1.0, 1.0, 1.0, 1.0, 1.0, 1.0, 1.0, 1.0, 1.0, 1.0, 1.0, 1.0, 1.0, 1.0, 1.0, 1.0, 1.0, 1.0, 1.0, 1.0, 1.0, 1.0, 1.0, 1.0, 1.0, 1.0, 1.0, 1.0, 1.0, 1.0, 1.0, 1.0, 1.0, 1.0, 1.0, 1.0, 1.0, 1.0, 1.0, 1.0, 1.0, 1.0, 1.0, 1.0, 1.0, 1.0, 1.0, 1.0, 1.0, 1.0, 1.0, 1.0, 1.0, 1.0, 1.0, 1.0, 1.0, 1.0, 1.0, 1.0, 1.0, 1.0, 1.0, 1.0, 1.0, 1.0, 1.0, 1.0, 1.0, 1.0, 1.0, 1.0, 1.0, 1.0, 1.0, 1.0, 1.0, 1.0, 1.0, 1.0, 1.0, 1.0, 1.0, 1.0, 1.0, 1.0, 1.0, 1.0, 1.0, 1.0, 1.0, 1.0, 1.0, 1.0, 1.0, 1.0, 1.0, 1.0, 1.0, 1.0, 1.0, 1.0, 1.0, 1.0, 1.0, 1.0, 1.0, 1.0, 1.0, 1.0, 1.0, 1.0, 1.0, 1.0, 1.0, 1.0, 1.0, 1.0, 1.0, 1.0, 1.0, 1.0, 1.0, 1.0, 1.0, 1.0, 1.0, 1.0, 1.0, 1.0, 1.0, 1.0, 1.0, 1.0, 1.0, 1.0, 1.0, 1.0, 1.0, 1.0, 1.0, 1.0, 1.0, 1.0, 1.0, 1.0, 1.0, 1.0, 1.0, 1.0, 1.0, 1.0, 1.0, 1.0, 1.0, 1.0, 1.0, 1.0, 1.0, 1.0, 1.0, 1.0, 1.0, 1.0, 1.0, 1.0, 1.0, 1.0, 1.0, 1.0, 1.0, 1.0, 1.0, 1.0, 1.0, 1.0, 1.0, 1.0, 1.0, 1.0, 1.0, 1.0, 1.0, 1.0, 1.0, 1.0, 1.0, 1.0, 1.0, 1.0, 1.0, 1.0, 1.0, 1.0, 1.0, 1.0, 1.0, 1.0, 1.0, 1.0, 1.0, 1.0, 1.0, 1.0, 1.0, 1.0, 1.0, 1.0, 1.0, 1.0, 1.0, 1.0, 1.0, 1.0, 1.0, 1.0, 1.0, 1.0, 1.0, 1.0, 1.0, 1.0, 1.0, 1.0, 1.0, 1.0, 1.0, 1.0, 1.0, 1.0, 1.0, 1.0, 1.0, 1.0, 1.0, 1.0, 1.0, 1.0, 1.0, 1.0, 1.0, 1.0, 1.0])
me_cube_004.materials.append(mat_material_000)
me_cube_004.use_remesh_preserve_volume = False
me_cube_004.use_remesh_preserve_attributes = False
me_cube_004.use_mirror_vertex_groups = False
me_cube_004.update()
me_plane_002 = bpy.data.meshes.new('Plane.002')
me_plane_002.from_pydata([(-1.0, -1.0, 0.0), (1.0, -1.0, 0.0), (-1.0, 1.0, 0.0), (1.0, 1.0, 0.0), (-1.153, 1.0, -0.09737), (1.153, -1.0, 0.0), (-1.0, 1.0, -0.09737), (-1.153, -1.0, 0.0), (-1.153, 1.0, 0.0), (-1.153, -1.0, -0.09737), (-1.0, -1.0, -0.09737), (1.0, -1.0, -0.09737), (1.0, 1.0, -0.09737), (-1.0, 1.0, -0.09737), (-1.0, -1.0, -0.09737), (-1.153, -1.0, -0.09737), (-1.153, 1.0, -0.09737), (1.153, 1.0, 0.0), (1.153, -1.0, -0.09737), (1.153, 1.0, -0.09737), (1.0, -1.0, -0.09737), (1.0, 1.0, -0.09737), (1.153, -1.0, -0.09737), (1.153, 1.0, -0.09737), (1.0, -1.0, -0.09737), (1.0, 1.0, -0.09737), (1.153, -1.0, -0.09737), (1.153, 1.0, -0.09737), (1.0, -1.0, -0.09737), (1.0, 1.0, -0.09737), (1.153, -1.0, -0.09737), (1.153, 1.0, -0.09737), (1.0, -1.0, -0.09737), (1.0, 1.0, -0.09737), (1.153, -1.0, -0.09737), (1.153, 1.0, -0.09737), (1.0, -1.0, -0.09737), (1.0, 1.0, -0.09737), (1.153, -1.0, -0.09737), (1.153, 1.0, -0.09737), (1.0, -1.0, -0.09737), (1.0, 1.0, -0.09737), (1.153, -1.0, -0.09737), (1.153, 1.0, -0.09737), (1.0, -1.0, -0.09737), (1.0, 1.0, -0.09737), (1.153, -1.0, -0.09737), (1.153, 1.0, -0.09737), (-1.153, -1.0, -1.071), (-1.153, 1.0, -1.071), (-1.0, -1.0, -1.071), (-1.0, 1.0, -1.071), (1.0, -1.0, -1.071), (1.0, 1.0, -1.071), (1.153, -1.0, -1.071), (1.153, 1.0, -1.071), (63.73, -1.0, -0.09737), (63.73, 1.0, -0.09737), (63.73, -1.0, -1.071), (63.73, 1.0, -1.071), (-1.0, 0.3333, 0.0), (-1.0, -0.3333, 0.0), (1.0, -0.3333, 0.0), (1.0, 0.3333, 0.0), (1.153, -0.3333, 0.0), (1.153, 0.3333, 0.0), (-1.153, -0.3333, 0.0), (-1.153, 0.3333, 0.0), (-1.153, -0.3333, -0.09737), (-1.153, 0.3333, -0.09737), (1.0, -0.3333, -0.09737), (1.0, 0.3333, -0.09737), (-1.0, -0.3333, -0.09737), (-1.0, 0.3333, -0.09737), (-1.0, -0.3333, -0.09737), (-1.0, 0.3333, -0.09737), (-1.153, -0.3333, -0.09737), (-1.153, 0.3333, -0.09737), (1.153, -0.3333, -0.09737), (1.153, 0.3333, -0.09737), (1.0, -0.3333, -0.09737), (1.0, 0.3333, -0.09737), (1.153, -0.3333, -0.09737), (1.153, 0.3333, -0.09737), (1.0, -0.3333, -0.09737), (1.0, 0.3333, -0.09737), (1.153, -0.3333, -0.09737), (1.153, 0.3333, -0.09737), (1.0, -0.3333, -0.09737), (1.0, 0.3333, -0.09737), (1.153, -0.3333, -0.09737), (1.153, 0.3333, -0.09737), (1.0, -0.3333, -0.09737), (1.0, 0.3333, -0.09737), (1.153, -0.3333, -0.09737), (1.153, 0.3333, -0.09737), (1.0, -0.3333, -0.09737), (1.0, 0.3333, -0.09737), (1.153, -0.3333, -0.09737), (1.153, 0.3333, -0.09737), (1.0, -0.3333, -0.09737), (1.0, 0.3333, -0.09737), (1.153, -0.3333, -0.09737), (1.153, 0.3333, -0.09737), (1.0, -0.3333, -0.09737), (1.0, 0.3333, -0.09737), (1.153, -0.1386, -0.09737), (1.153, 0.1386, -0.09737), (-1.153, -0.3333, -1.071), (-1.153, 0.3333, -1.071), (-1.0, -0.3333, -1.071), (-1.0, 0.3333, -1.071), (1.0, -0.3333, -1.071), (1.0, 0.3333, -1.071), (63.73, -0.1386, -0.09737), (63.73, 0.1386, -0.09737), (1.153, -0.1386, -0.2921), (1.153, 0.1386, -0.2921), (63.73, 0.1386, -1.071), (1.153, -0.1386, -1.071), (1.153, 0.1386, -1.071), (1.153, -0.1386, -1.071), (1.153, -0.1386, -0.8763), (1.153, -0.1386, -0.09737), (1.153, 0.1386, -0.8763), (63.73, -0.1386, -1.071), (63.57, -1.0, -1.071), (63.57, -1.0, -0.09737), (63.57, 1.0, -0.09737), (63.57, 1.0, -1.071), (63.57, 0.1386, -0.09737), (63.57, -0.1386, -0.09737), (63.57, 0.1386, -0.2921), (63.57, -0.1386, -0.2921), (63.57, -0.1386, -1.071), (63.57, 0.1386, -1.071), (63.57, -0.1386, -0.8763), (63.57, 0.1386, -0.8763), (63.57, -0.1386, -1.071), (63.73, 0.1386, 0.0), (63.73, 1.0, 0.0), (63.57, 1.0, 0.0), (63.73, -1.0, 0.0), (63.73, -0.1386, 0.0), (63.57, 0.1386, 0.0), (63.57, -0.1386, 0.0), (63.57, -1.0, 0.0), (63.73, 0.1386, -0.09737), (63.73, 1.0, -0.09737), (63.73, -1.0, -0.09737), (63.73, -0.1386, -0.09737), (63.73, -1.0, 0.0), (63.73, 0.1386, 0.0), (63.73, 1.0, 0.0), (63.73, -0.1386, 0.0), (65.72, 0.1386, -0.09737), (65.72, 1.0, -0.09737), (65.72, -1.0, -0.09737), (65.72, -0.1386, -0.09737), (65.72, -1.0, 0.0), (65.72, 0.1386, 0.0), (65.72, 1.0, 0.0), (65.72, -0.1386, 0.0), (65.88, 0.1386, -0.09737), (65.88, 1.0, -0.09737), (65.88, -1.0, -0.09737), (65.88, -0.1386, -0.09737), (65.88, -1.0, 0.0), (65.88, 0.1386, 0.0), (65.88, 1.0, 0.0), (65.88, -0.1386, 0.0), (65.72, 0.1386, -1.071), (65.72, 1.0, -1.071), (65.72, -1.0, -1.071), (65.72, -0.1386, -1.071), (65.88, 0.1386, -1.071), (65.88, 1.0, -1.071), (65.88, -1.0, -1.071), (65.88, -0.1386, -1.071)], [(119, 121), (106, 123)], [(60, 63, 3, 2), (61, 66, 7, 0), (74, 14, 10, 72), (62, 1, 5, 64), (77, 16, 4, 69), (8, 2, 13, 16), (2, 3, 12, 13), (0, 14, 11, 1), (14, 0, 7, 15), (72, 10, 50, 110), (66, 76, 15, 7), (14, 15, 9, 10), (64, 5, 18, 78), (12, 3, 17, 19), (71, 12, 21, 81), (1, 11, 18, 5), (82, 22, 26, 86), (18, 11, 20, 22), (78, 18, 22, 82), (12, 19, 23, 21), (25, 27, 31, 29), (21, 23, 27, 25), (81, 21, 25, 85), (22, 20, 24, 26), (30, 28, 32, 34), (85, 25, 29, 89), (26, 24, 28, 30), (86, 26, 30, 90), (33, 35, 39, 37), (90, 30, 34, 94), (29, 31, 35, 33), (89, 29, 33, 93), (37, 39, 43, 41), (93, 33, 37, 97), (34, 32, 36, 38), (94, 34, 38, 98), (42, 40, 44, 46), (97, 37, 41, 101), (38, 36, 40, 42), (98, 38, 42, 102), (10, 9, 48, 50), (102, 42, 46, 106), (41, 43, 47, 45), (101, 41, 45, 105), (16, 13, 6, 4), (109, 49, 51, 111), (45, 47, 55, 53), (105, 45, 53, 113), (69, 4, 49, 109), (4, 6, 51, 49), (46, 44, 52, 54), (127, 126, 58, 56), (129, 128, 57, 59), (142, 56, 149, 151), (128, 130, 144, 141), (138, 136, 137, 135), (9, 68, 108, 48), (68, 69, 109, 108), (44, 104, 112, 52), (48, 108, 110, 50), (108, 109, 111, 110), (40, 100, 104, 44), (100, 101, 105, 104), (43, 103, 107, 47), (103, 102, 106, 107), (39, 99, 103, 43), (99, 98, 102, 103), (36, 96, 100, 40), (96, 97, 101, 100), (35, 95, 99, 39), (95, 94, 98, 99), (32, 92, 96, 36), (92, 93, 97, 96), (28, 88, 92, 32), (88, 89, 93, 92), (31, 91, 95, 35), (91, 90, 94, 95), (27, 87, 91, 31), (87, 86, 90, 91), (24, 84, 88, 28), (84, 85, 89, 88), (20, 80, 84, 24), (80, 81, 85, 84), (19, 79, 83, 23), (79, 78, 82, 83), (23, 83, 87, 27), (83, 82, 86, 87), (11, 70, 80, 20), (70, 71, 81, 80), (17, 65, 79, 19), (65, 64, 78, 79), (8, 16, 77, 67), (67, 77, 76, 66), (6, 73, 111, 51), (73, 72, 110, 111), (15, 76, 68, 9), (76, 77, 69, 68), (3, 63, 65, 17), (63, 62, 64, 65), (13, 75, 73, 6), (75, 74, 72, 73), (2, 8, 67, 60), (60, 67, 66, 61), (0, 1, 62, 61), (61, 62, 63, 60), (130, 107, 117, 132), (107, 106, 116, 117), (119, 112, 113, 120), (52, 112, 119, 54), (113, 53, 55, 120), (126, 134, 125, 58), (135, 129, 59, 118), (135, 137, 124, 120), (122, 121, 120, 124), (105, 113, 112, 104), (122, 136, 138, 121), (124, 137, 136, 122), (120, 55, 129, 135), (54, 119, 134, 126), (130, 132, 133, 131), (117, 116, 133, 132), (106, 131, 133, 116), (47, 107, 130, 128), (106, 46, 127, 131), (55, 47, 128, 129), (46, 54, 126, 127), (134, 135, 118, 125), (127, 56, 142, 146), (115, 114, 56, 58, 125, 118, 59, 57), (145, 146, 142, 143), (141, 144, 139, 140), (139, 144, 145, 143), (131, 127, 146, 145), (140, 139, 152, 153), (143, 142, 151, 154), (130, 131, 145, 144), (57, 128, 141, 140), (152, 154, 162, 160), (148, 153, 161, 156), (149, 150, 158, 157), (139, 143, 154, 152), (56, 114, 150, 149), (57, 140, 153, 148), (115, 57, 148, 147), (114, 115, 147, 150), (157, 158, 174, 173), (158, 155, 171, 174), (162, 159, 167, 170), (153, 152, 160, 161), (151, 149, 157, 159), (147, 148, 156, 155), (154, 151, 159, 162), (150, 147, 155, 158), (165, 166, 170, 167), (163, 164, 169, 168), (166, 163, 168, 170), (156, 161, 169, 164), (160, 162, 170, 168), (161, 160, 168, 169), (159, 157, 165, 167), (164, 163, 175, 176), (173, 174, 178, 177), (174, 171, 175, 178), (171, 172, 176, 175), (156, 164, 176, 172), (163, 166, 178, 175), (165, 157, 173, 177), (166, 165, 177, 178), (155, 156, 172, 171)])
me_plane_002.materials.append(mat_material_002)
me_plane_002.use_remesh_preserve_volume = False
me_plane_002.use_remesh_preserve_attributes = False
me_plane_002.use_mirror_vertex_groups = False
me_plane_002.auto_texspace = False
me_plane_002.update()
me_cube_009 = bpy.data.meshes.new('Cube.009')
me_cube_009.from_pydata([(1.0, -200.1, -15.34), (1.0, 186.1, -15.34), (12.96, -200.1, -19.35), (12.96, 186.1, -19.35), (12.96, -200.1, -19.35), (12.96, -200.1, -19.35), (-1.0, -200.1, -15.34), (-1.0, 186.1, -15.34), (12.96, 186.1, -20.49), (12.96, -200.1, -20.49), (-12.96, -200.1, -19.35), (-12.96, 186.1, -19.35), (-12.96, -200.1, -20.49), (-12.96, 186.1, -20.49), (1.0, -200.1, 15.34), (1.0, 186.1, 15.34), (-1.0, 186.1, 20.49), (1.0, 186.1, 20.49), (12.96, -200.1, 19.35), (12.96, 186.1, 19.35), (12.96, -200.1, 20.49), (12.96, 186.1, 20.49), (-1.0, -200.1, 15.34), (-1.0, 186.1, 15.34), (-12.96, -200.1, 19.35), (-12.96, 186.1, 19.35), (-12.96, -200.1, 20.49), (-12.96, 186.1, 20.49), (12.96, -188.3, -19.35), (-1.0, -188.3, -15.34), (-12.96, -188.3, -19.35), (-12.96, -188.3, -20.49), (0.9998, -188.3, 15.34), (12.96, -188.3, 19.35), (12.96, -188.3, 20.49), (-12.96, -188.3, 19.35), (-12.96, -188.3, 20.49), (12.96, -188.3, -20.49), (-1.0, -188.3, 15.34), (0.9998, -188.3, -15.34), (36.87, -200.1, 19.35), (36.87, -200.1, 20.49), (36.87, -188.3, 19.35), (36.87, -188.3, 20.49), (-36.87, -200.1, 19.35), (-36.87, -200.1, 20.49), (-36.87, -188.3, 19.35), (-36.87, -188.3, 20.49), (12.96, -200.6, 19.35), (12.96, -200.6, 20.49), (-12.96, -200.6, 19.35), (-12.96, -200.6, 20.49), (36.87, -200.6, 19.35), (36.87, -200.6, 20.49), (-36.87, -200.6, 19.35), (-36.87, -200.6, 20.49), (36.87, -200.6, 40.41), (36.87, -200.1, 40.41), (12.96, -200.1, 40.41), (12.96, -200.6, 40.41), (-12.96, -200.1, 40.41), (-36.87, -200.1, 40.41), (-12.96, -200.6, 40.41), (-36.87, -200.6, 40.41), (-12.96, -187.7, 19.35), (-12.96, -187.7, 20.49), (12.96, -187.7, 20.49), (12.96, -187.7, 19.35), (36.87, -187.7, 20.49), (36.87, -187.7, 19.35), (-36.87, -187.7, 19.35), (-36.87, -187.7, 20.49), (12.96, -188.3, 40.41), (36.87, -188.3, 40.41), (-12.96, -188.3, 40.41), (-36.87, -188.3, 40.41), (12.96, -187.7, 40.41), (36.87, -187.7, 40.41), (-12.96, -187.7, 40.41), (-36.87, -187.7, 40.41), (12.96, 174.5, -19.35), (-1.0, 174.5, -15.34), (-12.96, 174.5, -19.35), (-12.96, 174.5, -20.49), (1.0, 174.5, 15.34), (12.96, 174.5, 19.35), (12.96, 174.5, 20.49), (-12.96, 174.5, 19.35), (-12.96, 174.5, 20.49), (-1.0, 174.5, 15.34), (12.96, 174.5, -20.49), (1.0, 174.5, -15.34), (36.87, 174.5, 19.35), (36.87, 186.1, 19.35), (36.87, 174.5, 20.49), (36.87, 186.1, 20.49), (-36.87, 174.5, 19.35), (-36.87, 186.1, 19.35), (-36.87, 174.5, 20.49), (-36.87, 186.1, 20.49), (1.0, 186.6, 20.49), (-1.0, 186.6, 20.49), (12.96, 186.6, 19.35), (12.96, 186.6, 20.49), (-12.96, 186.6, 19.35), (-12.96, 186.6, 20.49), (36.87, 186.6, 19.35), (36.87, 186.6, 20.49), (-36.87, 186.6, 19.35), (-36.87, 186.6, 20.49), (1.0, 186.1, 40.41), (-1.0, 186.1, 40.41), (12.96, 186.1, 40.41), (-36.87, 186.1, 40.41), (-36.87, 186.6, 40.41), (-12.96, 186.1, 40.41), (36.87, 186.1, 40.41), (1.0, 186.6, 40.41), (-1.0, 186.6, 40.41), (12.96, 186.6, 40.41), (-12.96, 186.6, 40.41), (36.87, 186.6, 40.41), (12.96, 174.0, 20.49), (12.96, 174.0, 19.35), (-12.96, 174.0, 19.35), (-12.96, 174.0, 20.49), (36.87, 174.0, 20.49), (36.87, 174.0, 19.35), (-36.87, 174.0, 19.35), (-36.87, 174.0, 20.49), (12.96, 174.5, 40.41), (36.87, 174.5, 40.41), (-36.87, 174.5, 40.41), (-12.96, 174.5, 40.41), (12.96, 174.0, 40.41), (36.87, 174.0, 40.41), (-36.87, 174.0, 40.41), (-12.96, 174.0, 40.41)], [(5, 4), (2, 5)], [(29, 30, 10, 6), (30, 31, 12, 10), (85, 84, 15, 19), (42, 33, 67, 69), (35, 24, 44, 46), (35, 38, 22, 24), (29, 6, 22, 38), (32, 14, 0, 39), (80, 3, 1, 91), (44, 24, 50, 54), (83, 13, 8, 90), (9, 2, 0, 6, 10, 12), (14, 22, 6, 0), (18, 24, 22, 14), (80, 90, 8, 3), (3, 8, 13, 11, 7, 1), (1, 7, 23, 15), (101, 105, 120, 118), (2, 9, 37, 28), (12, 31, 37, 9), (86, 88, 36, 34), (2, 28, 39, 0), (84, 32, 39, 91), (81, 29, 38, 89), (87, 89, 38, 35), (87, 35, 36, 88), (85, 86, 34, 33), (18, 14, 32, 33), (82, 83, 31, 30), (81, 82, 30, 29), (42, 43, 41, 40), (24, 18, 48, 50), (18, 33, 42, 40), (34, 20, 41, 43), (46, 44, 45, 47), (26, 36, 47, 45), (33, 34, 66, 67), (55, 51, 62, 63), (20, 34, 36, 26), (49, 51, 50, 48), (49, 48, 52, 53), (50, 51, 55, 54), (45, 44, 54, 55), (18, 40, 52, 48), (41, 20, 58, 57), (53, 41, 57, 56), (40, 41, 53, 52), (57, 58, 59, 56), (60, 61, 63, 62), (58, 60, 62, 59), (45, 55, 63, 61), (51, 49, 59, 62), (20, 26, 60, 58), (26, 45, 61, 60), (49, 53, 56, 59), (67, 66, 68, 69), (65, 64, 70, 71), (36, 65, 78, 74), (43, 42, 69, 68), (36, 35, 64, 65), (43, 68, 77, 73), (35, 46, 70, 64), (46, 47, 71, 70), (75, 74, 78, 79), (72, 73, 77, 76), (47, 36, 74, 75), (65, 71, 79, 78), (68, 66, 76, 77), (71, 47, 75, 79), (34, 43, 73, 72), (66, 34, 72, 76), (74, 72, 76, 78), (66, 65, 78, 76), (74, 36, 34, 72), (7, 11, 82, 81), (11, 13, 83, 82), (21, 86, 94, 95), (25, 87, 96, 97), (25, 23, 89, 87), (7, 81, 89, 23), (15, 84, 91, 1), (16, 27, 88, 86, 21, 17), (28, 37, 90, 80), (31, 83, 90, 37), (28, 80, 91, 39), (33, 32, 84, 85), (93, 95, 94, 92), (92, 94, 126, 127), (93, 19, 102, 106), (85, 19, 93, 92), (97, 96, 98, 99), (88, 27, 99, 98), (97, 99, 109, 108), (98, 96, 128, 129), (25, 19, 15, 23), (101, 100, 103, 102, 104, 105), (102, 103, 107, 106), (105, 104, 108, 109), (99, 27, 115, 113), (100, 101, 118, 117), (95, 93, 106, 107), (95, 107, 121, 116), (105, 109, 114, 120), (19, 25, 104, 102), (25, 97, 108, 104), (113, 115, 120, 114), (110, 112, 119, 117), (112, 116, 121, 119), (111, 110, 117, 118), (115, 111, 118, 120), (109, 99, 113, 114), (17, 21, 112, 110), (21, 95, 116, 112), (103, 100, 117, 119), (16, 17, 110, 111), (27, 16, 111, 115), (107, 103, 119, 121), (122, 123, 127, 126), (124, 125, 129, 128), (96, 87, 124, 128), (86, 85, 123, 122), (85, 92, 127, 123), (122, 126, 135, 134), (122, 134, 137, 125), (87, 88, 125, 124), (133, 132, 136, 137), (131, 130, 134, 135), (126, 94, 131, 135), (130, 133, 137, 134), (98, 129, 136, 132), (94, 86, 130, 131), (88, 98, 132, 133), (129, 125, 137, 136), (88, 133, 130, 86)])
me_cube_009.materials.append(mat_material_003)
me_cube_009.use_remesh_preserve_volume = False
me_cube_009.use_remesh_preserve_attributes = False
me_cube_009.use_mirror_vertex_groups = False
me_cube_009.update()

# ---- objects
ob_kantenschutz_f_r_spanplatte = bpy.data.objects.new('Kantenschutz für Spanplatte', me_plane_003)
ob_lamp = bpy.data.objects.new('Lamp', light_lamp)
ob_camera = bpy.data.objects.new('Camera', cam_camera)
ob_rahmen_rechts = bpy.data.objects.new('Rahmen rechts', me_cube_012)
ob_spanplatte = bpy.data.objects.new('Spanplatte', me_cube_014)
ob_stahlpaneele = bpy.data.objects.new('Stahlpaneele', me_cube_016)
ob_l_ngstraverse3 = bpy.data.objects.new('Längstraverse3', me_cube_018)
ob_l_ngstraverse2 = bpy.data.objects.new('Längstraverse2', me_cube_001)
ob_l_ngstraverse5 = bpy.data.objects.new('Längstraverse5', me_cube_002)
ob_l_ngstraverse4 = bpy.data.objects.new('Längstraverse4', me_cube_000)
ob_l_ngstraverse1 = bpy.data.objects.new('Längstraverse1', me_cube_003)
ob_tiefenauflage2 = bpy.data.objects.new('Tiefenauflage2', me_plane)
ob_unterfahrauflage_001 = bpy.data.objects.new('Unterfahrauflage.001', me_cube_013)
ob_palette = bpy.data.objects.new('Palette', me_cube)
ob_kantenschutz_hinten_f_r_spanplatte = bpy.data.objects.new('Kantenschutz hinten für Spanplatte', me_plane_004)
ob_rahmen_links = bpy.data.objects.new('Rahmen links', me_cube_004)
ob_tiefenauflage = bpy.data.objects.new('Tiefenauflage', me_plane_002)
ob_unterfahrauflage = bpy.data.objects.new('Unterfahrauflage', me_cube_009)

# ---- transforms, parenting, visibility, modifiers, constraints
ob_kantenschutz_f_r_spanplatte.location = (17.72, 30.99, 18.7)
ob_kantenschutz_f_r_spanplatte.scale = (1.0, 30.7, 1.0)
ob_kantenschutz_f_r_spanplatte.lineart.crease_threshold = 0.0
ob_lamp.location = (-21.52, 59.4, 59.64)
ob_lamp.rotation_euler = (-2.491, -3.197, 1.399)
ob_lamp.lock_rotations_4d = False
ob_lamp.empty_display_type = 'ARROWS'
ob_lamp.color = (0.0, 0.0, 0.0, 0.0)
ob_lamp.lineart.crease_threshold = 0.0
ob_camera.location = (82.28, 15.69, 48.74)
ob_camera.rotation_euler = (1.478, 0.001781, 1.566)
ob_camera.scale = (1.0, 58.5, 29.11)
ob_camera.lock_rotations_4d = False
ob_camera.empty_display_type = 'ARROWS'
ob_camera.color = (0.0, 0.0, 0.0, 0.0)
ob_camera.display_type = 'WIRE'
ob_camera.lineart.crease_threshold = 0.0
ob_rahmen_rechts.location = (-5.01, 58.34, 14.3)
ob_rahmen_rechts.scale = (0.1253, 0.1253, 14.31)
ob_rahmen_rechts.lock_rotations_4d = False
ob_rahmen_rechts.empty_display_type = 'ARROWS'
ob_rahmen_rechts.lineart.crease_threshold = 0.0
ob_spanplatte.parent = ob_rahmen_rechts
ob_spanplatte.matrix_parent_inverse = Matrix(((7.978, 0.0, 0.0, 30.71), (0.0, 7.978, 0.0, -462.8), (1.667e-08, 0.0, 0.0699, -0.9999), (0.0, 0.0, 0.0, 1.0)))
ob_spanplatte.location = (7.779, 29.04, 18.96)
ob_spanplatte.scale = (10.51, 29.0, 0.1481)
ob_spanplatte.lineart.crease_threshold = 0.0
ob_stahlpaneele.parent = ob_rahmen_rechts
ob_stahlpaneele.matrix_parent_inverse = Matrix(((7.978, 0.0, 0.0, 30.71), (0.0, 7.978, 0.0, -462.8), (1.667e-08, 0.0, 0.0699, -0.9999), (0.0, 0.0, 0.0, 1.0)))
ob_stahlpaneele.location = (7.779, 29.04, 38.87)
ob_stahlpaneele.scale = (10.51, 29.0, 0.1481)
ob_stahlpaneele.lineart.crease_threshold = 0.0
ob_l_ngstraverse3.location = (-3.935, 56.5, 28.17)
ob_l_ngstraverse3.scale = (-0.02509, -0.02509, -0.02509)
ob_l_ngstraverse3.lineart.crease_threshold = 0.0
ob_l_ngstraverse2.location = (6.618, 29.12, 18.17)
ob_l_ngstraverse2.scale = (-0.02509, -0.02509, -0.02509)
ob_l_ngstraverse2.lineart.crease_threshold = 0.0
ob_l_ngstraverse5.location = (-3.935, 56.5, 48.17)
ob_l_ngstraverse5.scale = (-0.02509, -0.02509, -0.02509)
ob_l_ngstraverse5.lineart.crease_threshold = 0.0
ob_l_ngstraverse4.location = (-3.935, 56.5, 38.17)
ob_l_ngstraverse4.scale = (-0.02509, -0.02509, -0.02509)
ob_l_ngstraverse4.lineart.crease_threshold = 0.0
ob_l_ngstraverse1.location = (-3.935, 56.5, 8.172)
ob_l_ngstraverse1.scale = (-0.02509, -0.02509, -0.02509)
ob_l_ngstraverse1.lineart.crease_threshold = 0.0
_m = ob_l_ngstraverse1.modifiers.new('Mirror', 'MIRROR')
_m.mirror_object = ob_spanplatte
ob_tiefenauflage2.location = (-3.933, 49.22, 48.74)
ob_tiefenauflage2.scale = (0.326, 0.5135, 0.5135)
ob_tiefenauflage2.show_texture_space = True
ob_tiefenauflage2.lineart.crease_threshold = 0.0
_m = ob_tiefenauflage2.modifiers.new('Mirror', 'MIRROR')
_m.use_axis = (False, False, False)
_m.mirror_object = ob_l_ngstraverse1
ob_unterfahrauflage_001.location = (6.231, 16.54, 29.24)
ob_unterfahrauflage_001.rotation_euler = (0.0, 0.0, 4.712)
ob_unterfahrauflage_001.scale = (-0.02509, -0.05638, -0.02509)
ob_unterfahrauflage_001.lineart.crease_threshold = 0.0
ob_palette.location = (20.55, 48.64, 8.557)
ob_palette.rotation_euler = (0.0, -0.0, 3.142)
ob_palette.scale = (1.093, 0.5806, 0.5806)
ob_palette.lock_rotations_4d = False
ob_palette.empty_display_type = 'ARROWS'
ob_palette.show_texture_space = True
ob_palette.lineart.crease_threshold = 0.0
_m = ob_palette.modifiers.new('Decimate', 'DECIMATE')
_m.decimate_type = 'DISSOLVE'
_m = ob_palette.modifiers.new('Bevel', 'BEVEL')
_m.width = 0.103
_m.width_pct = 0.103
_m.limit_method = 'NONE'
_m.spread = 0.0
_m = ob_palette.modifiers.new('EdgeSplit', 'EDGE_SPLIT')
ob_kantenschutz_hinten_f_r_spanplatte.location = (-4.26, 25.53, 18.7)
ob_kantenschutz_hinten_f_r_spanplatte.rotation_euler = (0.0, -0.0, 3.142)
ob_kantenschutz_hinten_f_r_spanplatte.scale = (1.0, 30.7, 1.0)
ob_kantenschutz_hinten_f_r_spanplatte.lineart.crease_threshold = 0.0
ob_rahmen_links.location = (-5.01, -0.8668, 14.3)
ob_rahmen_links.scale = (0.1253, 0.1253, 14.31)
ob_rahmen_links.lock_rotations_4d = False
ob_rahmen_links.empty_display_type = 'ARROWS'
ob_rahmen_links.lineart.crease_threshold = 0.0
ob_tiefenauflage.location = (-3.933, 30.81, 48.74)
ob_tiefenauflage.scale = (0.326, 0.5135, 0.5135)
ob_tiefenauflage.show_texture_space = True
ob_tiefenauflage.lineart.crease_threshold = 0.0
_m = ob_tiefenauflage.modifiers.new('Mirror', 'MIRROR')
_m.use_axis = (False, False, False)
ob_unterfahrauflage.location = (6.231, 6.541, 29.24)
ob_unterfahrauflage.rotation_euler = (0.0, 0.0, 4.712)
ob_unterfahrauflage.scale = (-0.02509, -0.05638, -0.02509)
ob_unterfahrauflage.lineart.crease_threshold = 0.0

# ---- collection membership
col_collection_1.objects.link(ob_kantenschutz_f_r_spanplatte)
col_collection_1.objects.link(ob_lamp)
col_collection_1.objects.link(ob_camera)
col_collection_1.objects.link(ob_rahmen_rechts)
col_collection_1.objects.link(ob_spanplatte)
col_collection_1.objects.link(ob_stahlpaneele)
col_collection_1.objects.link(ob_l_ngstraverse3)
col_collection_1.objects.link(ob_l_ngstraverse2)
col_collection_1.objects.link(ob_l_ngstraverse5)
col_collection_1.objects.link(ob_l_ngstraverse4)
col_collection_1.objects.link(ob_l_ngstraverse1)
col_collection_1.objects.link(ob_tiefenauflage2)
col_collection_1.objects.link(ob_unterfahrauflage_001)
col_collection_1.objects.link(ob_palette)
col_collection_1.objects.link(ob_kantenschutz_hinten_f_r_spanplatte)
col_collection_3.objects.link(ob_rahmen_links)
col_collection_3.objects.link(ob_tiefenauflage)
col_collection_3.objects.link(ob_unterfahrauflage)

# ---- scene / render settings (as saved in the file)
scene.camera = ob_camera
scene.frame_start = 1; scene.frame_end = 250; scene.frame_set(1)
scene.render.engine = 'CYCLES'
scene.render.resolution_percentage = 50
scene.render.dither_intensity = 0.0
scene.cycles.use_denoising = False
scene.cycles.samples = 128
scene.cycles.sampling_pattern = 'TABULATED_SOBOL'
scene.cycles.use_adaptive_sampling = False
scene.cycles.use_light_tree = False
scene.cycles.blur_glossy = 0.0
scene.cycles.sample_clamp_indirect = 0.0
scene.view_settings.view_transform = 'Standard'
bpy.context.view_layer.update()
